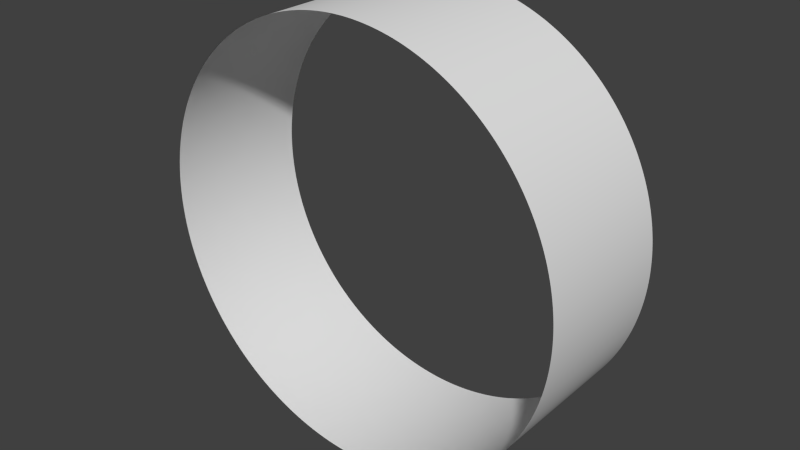 # Source: BlockStraight.7d2l.blend  (saved by Blender 2.76.0; exported with 4.5.12 LTS)
import bpy
from mathutils import Matrix  # noqa: F401  (used for matrix-valued properties, if any)

bpy.ops.wm.read_factory_settings(use_empty=True)
scene = bpy.context.scene
scene.name = 'Scene'

# ---- collections
col_collection_1 = bpy.data.collections.new('Collection 1'); scene.collection.children.link(col_collection_1)

# ---- world
world_world = bpy.data.worlds.new('World'); scene.world = world_world
world_world.color = (0.05088, 0.05088, 0.05088)
world_world.use_sun_shadow = False
world_world.sun_shadow_jitter_overblur = 0.0
world_world.cycles.sampling_method = 'MANUAL'
world_world.cycles.sample_map_resolution = 256

# ---- meshes
me_cylinder = bpy.data.meshes.new('Cylinder')
me_cylinder.from_pydata([(0.0, 7.0, -2.5), (0.0, 7.0, 2.5), (0.1718, 6.998, -2.5), (0.1718, 6.998, 2.5), (0.3435, 6.992, -2.5), (0.3435, 6.992, 2.5), (0.515, 6.981, -2.5), (0.515, 6.981, 2.5), (0.6861, 6.966, -2.5), (0.6861, 6.966, 2.5), (0.8569, 6.947, -2.5), (0.8569, 6.947, 2.5), (1.027, 6.924, -2.5), (1.027, 6.924, 2.5), (1.197, 6.897, -2.5), (1.197, 6.897, 2.5), (1.366, 6.865, -2.5), (1.366, 6.865, 2.5), (1.534, 6.83, -2.5), (1.534, 6.83, 2.5), (1.701, 6.79, -2.5), (1.701, 6.79, 2.5), (1.867, 6.746, -2.5), (1.867, 6.746, 2.5), (2.032, 6.699, -2.5), (2.032, 6.699, 2.5), (2.196, 6.647, -2.5), (2.196, 6.647, 2.5), (2.358, 6.591, -2.5), (2.358, 6.591, 2.5), (2.519, 6.531, -2.5), (2.519, 6.531, 2.5), (2.679, 6.467, -2.5), (2.679, 6.467, 2.5), (2.837, 6.399, -2.5), (2.837, 6.399, 2.5), (2.993, 6.328, -2.5), (2.993, 6.328, 2.5), (3.147, 6.253, -2.5), (3.147, 6.253, 2.5), (3.3, 6.173, -2.5), (3.3, 6.173, 2.5), (3.45, 6.091, -2.5), (3.45, 6.091, 2.5), (3.599, 6.004, -2.5), (3.599, 6.004, 2.5), (3.745, 5.914, -2.5), (3.745, 5.914, 2.5), (3.889, 5.82, -2.5), (3.889, 5.82, 2.5), (4.031, 5.723, -2.5), (4.031, 5.723, 2.5), (4.17, 5.622, -2.5), (4.17, 5.622, 2.5), (4.307, 5.518, -2.5), (4.307, 5.518, 2.5), (4.441, 5.411, -2.5), (4.441, 5.411, 2.5), (4.572, 5.3, -2.5), (4.572, 5.3, 2.5), (4.701, 5.187, -2.5), (4.701, 5.187, 2.5), (4.827, 5.07, -2.5), (4.827, 5.07, 2.5), (4.95, 4.95, -2.5), (4.95, 4.95, 2.5), (5.07, 4.827, -2.5), (5.07, 4.827, 2.5), (5.187, 4.701, -2.5), (5.187, 4.701, 2.5), (5.3, 4.572, -2.5), (5.3, 4.572, 2.5), (5.411, 4.441, -2.5), (5.411, 4.441, 2.5), (5.518, 4.307, -2.5), (5.518, 4.307, 2.5), (5.622, 4.17, -2.5), (5.622, 4.17, 2.5), (5.723, 4.031, -2.5), (5.723, 4.031, 2.5), (5.82, 3.889, -2.5), (5.82, 3.889, 2.5), (5.914, 3.745, -2.5), (5.914, 3.745, 2.5), (6.004, 3.599, -2.5), (6.004, 3.599, 2.5), (6.091, 3.45, -2.5), (6.091, 3.45, 2.5), (6.173, 3.3, -2.5), (6.173, 3.3, 2.5), (6.253, 3.147, -2.5), (6.253, 3.147, 2.5), (6.328, 2.993, -2.5), (6.328, 2.993, 2.5), (6.399, 2.837, -2.5), (6.399, 2.837, 2.5), (6.467, 2.679, -2.5), (6.467, 2.679, 2.5), (6.531, 2.519, -2.5), (6.531, 2.519, 2.5), (6.591, 2.358, -2.5), (6.591, 2.358, 2.5), (6.647, 2.196, -2.5), (6.647, 2.196, 2.5), (6.699, 2.032, -2.5), (6.699, 2.032, 2.5), (6.746, 1.867, -2.5), (6.746, 1.867, 2.5), (6.79, 1.701, -2.5), (6.79, 1.701, 2.5), (6.83, 1.534, -2.5), (6.83, 1.534, 2.5), (6.865, 1.366, -2.5), (6.865, 1.366, 2.5), (6.897, 1.197, -2.5), (6.897, 1.197, 2.5), (6.924, 1.027, -2.5), (6.924, 1.027, 2.5), (6.947, 0.8569, -2.5), (6.947, 0.8569, 2.5), (6.966, 0.6861, -2.5), (6.966, 0.6861, 2.5), (6.981, 0.515, -2.5), (6.981, 0.515, 2.5), (6.992, 0.3435, -2.5), (6.992, 0.3435, 2.5), (6.998, 0.1718, -2.5), (6.998, 0.1718, 2.5), (7.0, 6.37e-06, -2.5), (7.0, 6.37e-06, 2.5), (6.998, -0.1718, -2.5), (6.998, -0.1718, 2.5), (6.992, -0.3435, -2.5), (6.992, -0.3435, 2.5), (6.981, -0.5149, -2.5), (6.981, -0.5149, 2.5), (6.966, -0.6861, -2.5), (6.966, -0.6861, 2.5), (6.947, -0.8569, -2.5), (6.947, -0.8569, 2.5), (6.924, -1.027, -2.5), (6.924, -1.027, 2.5), (6.897, -1.197, -2.5), (6.897, -1.197, 2.5), (6.865, -1.366, -2.5), (6.865, -1.366, 2.5), (6.83, -1.534, -2.5), (6.83, -1.534, 2.5), (6.79, -1.701, -2.5), (6.79, -1.701, 2.5), (6.746, -1.867, -2.5), (6.746, -1.867, 2.5), (6.699, -2.032, -2.5), (6.699, -2.032, 2.5), (6.647, -2.196, -2.5), (6.647, -2.196, 2.5), (6.591, -2.358, -2.5), (6.591, -2.358, 2.5), (6.531, -2.519, -2.5), (6.531, -2.519, 2.5), (6.467, -2.679, -2.5), (6.467, -2.679, 2.5), (6.399, -2.837, -2.5), (6.399, -2.837, 2.5), (6.328, -2.993, -2.5), (6.328, -2.993, 2.5), (6.253, -3.147, -2.5), (6.253, -3.147, 2.5), (6.173, -3.3, -2.5), (6.173, -3.3, 2.5), (6.091, -3.45, -2.5), (6.091, -3.45, 2.5), (6.004, -3.599, -2.5), (6.004, -3.599, 2.5), (5.914, -3.745, -2.5), (5.914, -3.745, 2.5), (5.82, -3.889, -2.5), (5.82, -3.889, 2.5), (5.723, -4.031, -2.5), (5.723, -4.031, 2.5), (5.622, -4.17, -2.5), (5.622, -4.17, 2.5), (5.518, -4.307, -2.5), (5.518, -4.307, 2.5), (5.411, -4.441, -2.5), (5.411, -4.441, 2.5), (5.3, -4.572, -2.5), (5.3, -4.572, 2.5), (5.187, -4.701, -2.5), (5.187, -4.701, 2.5), (5.07, -4.827, -2.5), (5.07, -4.827, 2.5), (4.95, -4.95, -2.5), (4.95, -4.95, 2.5), (4.827, -5.07, -2.5), (4.827, -5.07, 2.5), (4.701, -5.187, -2.5), (4.701, -5.187, 2.5), (4.572, -5.3, -2.5), (4.572, -5.3, 2.5), (4.441, -5.411, -2.5), (4.441, -5.411, 2.5), (4.307, -5.518, -2.5), (4.307, -5.518, 2.5), (4.17, -5.622, -2.5), (4.17, -5.622, 2.5), (4.031, -5.723, -2.5), (4.031, -5.723, 2.5), (3.889, -5.82, -2.5), (3.889, -5.82, 2.5), (3.745, -5.914, -2.5), (3.745, -5.914, 2.5), (3.599, -6.004, -2.5), (3.599, -6.004, 2.5), (3.45, -6.091, -2.5), (3.45, -6.091, 2.5), (3.3, -6.173, -2.5), (3.3, -6.173, 2.5), (3.147, -6.253, -2.5), (3.147, -6.253, 2.5), (2.993, -6.328, -2.5), (2.993, -6.328, 2.5), (2.837, -6.399, -2.5), (2.837, -6.399, 2.5), (2.679, -6.467, -2.5), (2.679, -6.467, 2.5), (2.519, -6.531, -2.5), (2.519, -6.531, 2.5), (2.358, -6.591, -2.5), (2.358, -6.591, 2.5), (2.196, -6.647, -2.5), (2.196, -6.647, 2.5), (2.032, -6.699, -2.5), (2.032, -6.699, 2.5), (1.867, -6.746, -2.5), (1.867, -6.746, 2.5), (1.701, -6.79, -2.5), (1.701, -6.79, 2.5), (1.534, -6.83, -2.5), (1.534, -6.83, 2.5), (1.366, -6.865, -2.5), (1.366, -6.865, 2.5), (1.197, -6.897, -2.5), (1.197, -6.897, 2.5), (1.027, -6.924, -2.5), (1.027, -6.924, 2.5), (0.8569, -6.947, -2.5), (0.8569, -6.947, 2.5), (0.6861, -6.966, -2.5), (0.6861, -6.966, 2.5), (0.5149, -6.981, -2.5), (0.5149, -6.981, 2.5), (0.3435, -6.992, -2.5), (0.3435, -6.992, 2.5), (0.1718, -6.998, -2.5), (0.1718, -6.998, 2.5), (-1.063e-05, -7.0, -2.5), (-1.063e-05, -7.0, 2.5), (-0.1718, -6.998, -2.5), (-0.1718, -6.998, 2.5), (-0.3435, -6.992, -2.5), (-0.3435, -6.992, 2.5), (-0.515, -6.981, -2.5), (-0.515, -6.981, 2.5), (-0.6861, -6.966, -2.5), (-0.6861, -6.966, 2.5), (-0.8569, -6.947, -2.5), (-0.8569, -6.947, 2.5), (-1.027, -6.924, -2.5), (-1.027, -6.924, 2.5), (-1.197, -6.897, -2.5), (-1.197, -6.897, 2.5), (-1.366, -6.865, -2.5), (-1.366, -6.865, 2.5), (-1.534, -6.83, -2.5), (-1.534, -6.83, 2.5), (-1.701, -6.79, -2.5), (-1.701, -6.79, 2.5), (-1.867, -6.746, -2.5), (-1.867, -6.746, 2.5), (-2.032, -6.699, -2.5), (-2.032, -6.699, 2.5), (-2.196, -6.647, -2.5), (-2.196, -6.647, 2.5), (-2.358, -6.591, -2.5), (-2.358, -6.591, 2.5), (-2.519, -6.531, -2.5), (-2.519, -6.531, 2.5), (-2.679, -6.467, -2.5), (-2.679, -6.467, 2.5), (-2.837, -6.399, -2.5), (-2.837, -6.399, 2.5), (-2.993, -6.328, -2.5), (-2.993, -6.328, 2.5), (-3.147, -6.253, -2.5), (-3.147, -6.253, 2.5), (-3.3, -6.173, -2.5), (-3.3, -6.173, 2.5), (-3.45, -6.091, -2.5), (-3.45, -6.091, 2.5), (-3.599, -6.004, -2.5), (-3.599, -6.004, 2.5), (-3.745, -5.914, -2.5), (-3.745, -5.914, 2.5), (-3.889, -5.82, -2.5), (-3.889, -5.82, 2.5), (-4.031, -5.723, -2.5), (-4.031, -5.723, 2.5), (-4.17, -5.622, -2.5), (-4.17, -5.622, 2.5), (-4.307, -5.518, -2.5), (-4.307, -5.518, 2.5), (-4.441, -5.411, -2.5), (-4.441, -5.411, 2.5), (-4.572, -5.3, -2.5), (-4.572, -5.3, 2.5), (-4.701, -5.187, -2.5), (-4.701, -5.187, 2.5), (-4.827, -5.07, -2.5), (-4.827, -5.07, 2.5), (-4.95, -4.95, -2.5), (-4.95, -4.95, 2.5), (-5.07, -4.827, -2.5), (-5.07, -4.827, 2.5), (-5.187, -4.701, -2.5), (-5.187, -4.701, 2.5), (-5.3, -4.572, -2.5), (-5.3, -4.572, 2.5), (-5.411, -4.441, -2.5), (-5.411, -4.441, 2.5), (-5.518, -4.307, -2.5), (-5.518, -4.307, 2.5), (-5.622, -4.17, -2.5), (-5.622, -4.17, 2.5), (-5.723, -4.031, -2.5), (-5.723, -4.031, 2.5), (-5.82, -3.889, -2.5), (-5.82, -3.889, 2.5), (-5.914, -3.745, -2.5), (-5.914, -3.745, 2.5), (-6.004, -3.599, -2.5), (-6.004, -3.599, 2.5), (-6.091, -3.45, -2.5), (-6.091, -3.45, 2.5), (-6.173, -3.3, -2.5), (-6.173, -3.3, 2.5), (-6.253, -3.147, -2.5), (-6.253, -3.147, 2.5), (-6.328, -2.993, -2.5), (-6.328, -2.993, 2.5), (-6.399, -2.837, -2.5), (-6.399, -2.837, 2.5), (-6.467, -2.679, -2.5), (-6.467, -2.679, 2.5), (-6.531, -2.519, -2.5), (-6.531, -2.519, 2.5), (-6.591, -2.358, -2.5), (-6.591, -2.358, 2.5), (-6.647, -2.196, -2.5), (-6.647, -2.196, 2.5), (-6.699, -2.032, -2.5), (-6.699, -2.032, 2.5), (-6.746, -1.867, -2.5), (-6.746, -1.867, 2.5), (-6.79, -1.701, -2.5), (-6.79, -1.701, 2.5), (-6.83, -1.534, -2.5), (-6.83, -1.534, 2.5), (-6.866, -1.366, -2.5), (-6.866, -1.366, 2.5), (-6.897, -1.197, -2.5), (-6.897, -1.197, 2.5), (-6.924, -1.027, -2.5), (-6.924, -1.027, 2.5), (-6.947, -0.8568, -2.5), (-6.947, -0.8568, 2.5), (-6.966, -0.6861, -2.5), (-6.966, -0.6861, 2.5), (-6.981, -0.5149, -2.5), (-6.981, -0.5149, 2.5), (-6.992, -0.3434, -2.5), (-6.992, -0.3434, 2.5), (-6.998, -0.1717, -2.5), (-6.998, -0.1717, 2.5), (-7.0, 4.014e-05, -2.5), (-7.0, 4.014e-05, 2.5), (-6.998, 0.1718, -2.5), (-6.998, 0.1718, 2.5), (-6.992, 0.3435, -2.5), (-6.992, 0.3435, 2.5), (-6.981, 0.515, -2.5), (-6.981, 0.515, 2.5), (-6.966, 0.6862, -2.5), (-6.966, 0.6862, 2.5), (-6.947, 0.8569, -2.5), (-6.947, 0.8569, 2.5), (-6.924, 1.027, -2.5), (-6.924, 1.027, 2.5), (-6.897, 1.197, -2.5), (-6.897, 1.197, 2.5), (-6.865, 1.366, -2.5), (-6.865, 1.366, 2.5), (-6.83, 1.534, -2.5), (-6.83, 1.534, 2.5), (-6.79, 1.701, -2.5), (-6.79, 1.701, 2.5), (-6.746, 1.867, -2.5), (-6.746, 1.867, 2.5), (-6.699, 2.032, -2.5), (-6.699, 2.032, 2.5), (-6.647, 2.196, -2.5), (-6.647, 2.196, 2.5), (-6.591, 2.358, -2.5), (-6.591, 2.358, 2.5), (-6.531, 2.519, -2.5), (-6.531, 2.519, 2.5), (-6.467, 2.679, -2.5), (-6.467, 2.679, 2.5), (-6.399, 2.837, -2.5), (-6.399, 2.837, 2.5), (-6.328, 2.993, -2.5), (-6.328, 2.993, 2.5), (-6.253, 3.147, -2.5), (-6.253, 3.147, 2.5), (-6.173, 3.3, -2.5), (-6.173, 3.3, 2.5), (-6.091, 3.45, -2.5), (-6.091, 3.45, 2.5), (-6.004, 3.599, -2.5), (-6.004, 3.599, 2.5), (-5.914, 3.745, -2.5), (-5.914, 3.745, 2.5), (-5.82, 3.889, -2.5), (-5.82, 3.889, 2.5), (-5.723, 4.031, -2.5), (-5.723, 4.031, 2.5), (-5.622, 4.17, -2.5), (-5.622, 4.17, 2.5), (-5.518, 4.307, -2.5), (-5.518, 4.307, 2.5), (-5.411, 4.441, -2.5), (-5.411, 4.441, 2.5), (-5.3, 4.572, -2.5), (-5.3, 4.572, 2.5), (-5.187, 4.701, -2.5), (-5.187, 4.701, 2.5), (-5.07, 4.827, -2.5), (-5.07, 4.827, 2.5), (-4.95, 4.95, -2.5), (-4.95, 4.95, 2.5), (-4.827, 5.07, -2.5), (-4.827, 5.07, 2.5), (-4.701, 5.187, -2.5), (-4.701, 5.187, 2.5), (-4.572, 5.3, -2.5), (-4.572, 5.3, 2.5), (-4.441, 5.411, -2.5), (-4.441, 5.411, 2.5), (-4.307, 5.518, -2.5), (-4.307, 5.518, 2.5), (-4.17, 5.622, -2.5), (-4.17, 5.622, 2.5), (-4.031, 5.723, -2.5), (-4.031, 5.723, 2.5), (-3.889, 5.82, -2.5), (-3.889, 5.82, 2.5), (-3.745, 5.914, -2.5), (-3.745, 5.914, 2.5), (-3.599, 6.004, -2.5), (-3.599, 6.004, 2.5), (-3.45, 6.091, -2.5), (-3.45, 6.091, 2.5), (-3.3, 6.173, -2.5), (-3.3, 6.173, 2.5), (-3.147, 6.253, -2.5), (-3.147, 6.253, 2.5), (-2.993, 6.328, -2.5), (-2.993, 6.328, 2.5), (-2.837, 6.399, -2.5), (-2.837, 6.399, 2.5), (-2.679, 6.467, -2.5), (-2.679, 6.467, 2.5), (-2.519, 6.531, -2.5), (-2.519, 6.531, 2.5), (-2.358, 6.591, -2.5), (-2.358, 6.591, 2.5), (-2.196, 6.647, -2.5), (-2.196, 6.647, 2.5), (-2.032, 6.699, -2.5), (-2.032, 6.699, 2.5), (-1.867, 6.746, -2.5), (-1.867, 6.746, 2.5), (-1.701, 6.79, -2.5), (-1.701, 6.79, 2.5), (-1.534, 6.83, -2.5), (-1.534, 6.83, 2.5), (-1.366, 6.866, -2.5), (-1.366, 6.866, 2.5), (-1.197, 6.897, -2.5), (-1.197, 6.897, 2.5), (-1.027, 6.924, -2.5), (-1.027, 6.924, 2.5), (-0.8568, 6.947, -2.5), (-0.8568, 6.947, 2.5), (-0.6861, 6.966, -2.5), (-0.6861, 6.966, 2.5), (-0.5149, 6.981, -2.5), (-0.5149, 6.981, 2.5), (-0.3434, 6.992, -2.5), (-0.3434, 6.992, 2.5), (-0.1717, 6.998, -2.5), (-0.1717, 6.998, 2.5)], [], [(0, 2, 3, 1), (2, 4, 5, 3), (4, 6, 7, 5), (6, 8, 9, 7), (8, 10, 11, 9), (10, 12, 13, 11), (12, 14, 15, 13), (14, 16, 17, 15), (16, 18, 19, 17), (18, 20, 21, 19), (20, 22, 23, 21), (22, 24, 25, 23), (24, 26, 27, 25), (26, 28, 29, 27), (28, 30, 31, 29), (30, 32, 33, 31), (32, 34, 35, 33), (34, 36, 37, 35), (36, 38, 39, 37), (38, 40, 41, 39), (40, 42, 43, 41), (42, 44, 45, 43), (44, 46, 47, 45), (46, 48, 49, 47), (48, 50, 51, 49), (50, 52, 53, 51), (52, 54, 55, 53), (54, 56, 57, 55), (56, 58, 59, 57), (58, 60, 61, 59), (60, 62, 63, 61), (62, 64, 65, 63), (64, 66, 67, 65), (66, 68, 69, 67), (68, 70, 71, 69), (70, 72, 73, 71), (72, 74, 75, 73), (74, 76, 77, 75), (76, 78, 79, 77), (78, 80, 81, 79), (80, 82, 83, 81), (82, 84, 85, 83), (84, 86, 87, 85), (86, 88, 89, 87), (88, 90, 91, 89), (90, 92, 93, 91), (92, 94, 95, 93), (94, 96, 97, 95), (96, 98, 99, 97), (98, 100, 101, 99), (100, 102, 103, 101), (102, 104, 105, 103), (104, 106, 107, 105), (106, 108, 109, 107), (108, 110, 111, 109), (110, 112, 113, 111), (112, 114, 115, 113), (114, 116, 117, 115), (116, 118, 119, 117), (118, 120, 121, 119), (120, 122, 123, 121), (122, 124, 125, 123), (124, 126, 127, 125), (126, 128, 129, 127), (128, 130, 131, 129), (130, 132, 133, 131), (132, 134, 135, 133), (134, 136, 137, 135), (136, 138, 139, 137), (138, 140, 141, 139), (140, 142, 143, 141), (142, 144, 145, 143), (144, 146, 147, 145), (146, 148, 149, 147), (148, 150, 151, 149), (150, 152, 153, 151), (152, 154, 155, 153), (154, 156, 157, 155), (156, 158, 159, 157), (158, 160, 161, 159), (160, 162, 163, 161), (162, 164, 165, 163), (164, 166, 167, 165), (166, 168, 169, 167), (168, 170, 171, 169), (170, 172, 173, 171), (172, 174, 175, 173), (174, 176, 177, 175), (176, 178, 179, 177), (178, 180, 181, 179), (180, 182, 183, 181), (182, 184, 185, 183), (184, 186, 187, 185), (186, 188, 189, 187), (188, 190, 191, 189), (190, 192, 193, 191), (192, 194, 195, 193), (194, 196, 197, 195), (196, 198, 199, 197), (198, 200, 201, 199), (200, 202, 203, 201), (202, 204, 205, 203), (204, 206, 207, 205), (206, 208, 209, 207), (208, 210, 211, 209), (210, 212, 213, 211), (212, 214, 215, 213), (214, 216, 217, 215), (216, 218, 219, 217), (218, 220, 221, 219), (220, 222, 223, 221), (222, 224, 225, 223), (224, 226, 227, 225), (226, 228, 229, 227), (228, 230, 231, 229), (230, 232, 233, 231), (232, 234, 235, 233), (234, 236, 237, 235), (236, 238, 239, 237), (238, 240, 241, 239), (240, 242, 243, 241), (242, 244, 245, 243), (244, 246, 247, 245), (246, 248, 249, 247), (248, 250, 251, 249), (250, 252, 253, 251), (252, 254, 255, 253), (254, 256, 257, 255), (256, 258, 259, 257), (258, 260, 261, 259), (260, 262, 263, 261), (262, 264, 265, 263), (264, 266, 267, 265), (266, 268, 269, 267), (268, 270, 271, 269), (270, 272, 273, 271), (272, 274, 275, 273), (274, 276, 277, 275), (276, 278, 279, 277), (278, 280, 281, 279), (280, 282, 283, 281), (282, 284, 285, 283), (284, 286, 287, 285), (286, 288, 289, 287), (288, 290, 291, 289), (290, 292, 293, 291), (292, 294, 295, 293), (294, 296, 297, 295), (296, 298, 299, 297), (298, 300, 301, 299), (300, 302, 303, 301), (302, 304, 305, 303), (304, 306, 307, 305), (306, 308, 309, 307), (308, 310, 311, 309), (310, 312, 313, 311), (312, 314, 315, 313), (314, 316, 317, 315), (316, 318, 319, 317), (318, 320, 321, 319), (320, 322, 323, 321), (322, 324, 325, 323), (324, 326, 327, 325), (326, 328, 329, 327), (328, 330, 331, 329), (330, 332, 333, 331), (332, 334, 335, 333), (334, 336, 337, 335), (336, 338, 339, 337), (338, 340, 341, 339), (340, 342, 343, 341), (342, 344, 345, 343), (344, 346, 347, 345), (346, 348, 349, 347), (348, 350, 351, 349), (350, 352, 353, 351), (352, 354, 355, 353), (354, 356, 357, 355), (356, 358, 359, 357), (358, 360, 361, 359), (360, 362, 363, 361), (362, 364, 365, 363), (364, 366, 367, 365), (366, 368, 369, 367), (368, 370, 371, 369), (370, 372, 373, 371), (372, 374, 375, 373), (374, 376, 377, 375), (376, 378, 379, 377), (378, 380, 381, 379), (380, 382, 383, 381), (382, 384, 385, 383), (384, 386, 387, 385), (386, 388, 389, 387), (388, 390, 391, 389), (390, 392, 393, 391), (392, 394, 395, 393), (394, 396, 397, 395), (396, 398, 399, 397), (398, 400, 401, 399), (400, 402, 403, 401), (402, 404, 405, 403), (404, 406, 407, 405), (406, 408, 409, 407), (408, 410, 411, 409), (410, 412, 413, 411), (412, 414, 415, 413), (414, 416, 417, 415), (416, 418, 419, 417), (418, 420, 421, 419), (420, 422, 423, 421), (422, 424, 425, 423), (424, 426, 427, 425), (426, 428, 429, 427), (428, 430, 431, 429), (430, 432, 433, 431), (432, 434, 435, 433), (434, 436, 437, 435), (436, 438, 439, 437), (438, 440, 441, 439), (440, 442, 443, 441), (442, 444, 445, 443), (444, 446, 447, 445), (446, 448, 449, 447), (448, 450, 451, 449), (450, 452, 453, 451), (452, 454, 455, 453), (454, 456, 457, 455), (456, 458, 459, 457), (458, 460, 461, 459), (460, 462, 463, 461), (462, 464, 465, 463), (464, 466, 467, 465), (466, 468, 469, 467), (468, 470, 471, 469), (470, 472, 473, 471), (472, 474, 475, 473), (474, 476, 477, 475), (476, 478, 479, 477), (478, 480, 481, 479), (480, 482, 483, 481), (482, 484, 485, 483), (484, 486, 487, 485), (486, 488, 489, 487), (488, 490, 491, 489), (490, 492, 493, 491), (492, 494, 495, 493), (494, 496, 497, 495), (496, 498, 499, 497), (498, 500, 501, 499), (500, 502, 503, 501), (502, 504, 505, 503), (504, 506, 507, 505), (506, 508, 509, 507), (508, 510, 511, 509), (510, 0, 1, 511)])
me_cylinder.polygons.foreach_set('use_smooth', [True] * 256)
_uv = me_cylinder.uv_layers.new(name='UVMap')
_uv.uv.foreach_set('vector', [3.179e-08, 0.04623, 1.589e-08, 0.03921, 0.3333, 0.03921, 0.3333, 0.04623, 1.589e-08, 0.03921, 0.0, 0.03233, 0.3333, 0.03233, 0.3333, 0.03921, 0.0, 0.03233, 3.179e-08, 0.02558, 0.3333, 0.02558, 0.3333, 0.03233, 3.179e-08, 0.02558, 0.0, 0.01897, 0.3333, 0.01897, 0.3333, 0.02558, 0.0, 0.01897, 1.589e-08, 0.0125, 0.3333, 0.0125, 0.3333, 0.01897, 1.589e-08, 0.0125, 3.179e-08, 0.006174, 0.3333, 0.006174, 0.3333, 0.0125, 3.179e-08, 0.006174, 1.589e-08, 4.847e-08, 0.3333, 0.0, 0.3333, 0.006174, 1.0, 0.0, 1.0, 0.006324, 0.6667, 0.006324, 0.6667, 0.0, 1.0, 0.006324, 1.0, 0.01279, 0.6667, 0.01279, 0.6667, 0.006324, 1.0, 0.01279, 1.0, 0.0194, 0.6667, 0.0194, 0.6667, 0.01279, 1.0, 0.0194, 1.0, 0.02615, 0.6667, 0.02615, 0.6667, 0.0194, 1.0, 0.02615, 1.0, 0.03304, 0.6667, 0.03304, 0.6667, 0.02615, 1.0, 0.03304, 1.0, 0.04005, 0.6667, 0.04005, 0.6667, 0.03304, 1.0, 0.04005, 1.0, 0.04719, 0.6667, 0.04719, 0.6667, 0.04005, 1.0, 0.04719, 1.0, 0.05445, 0.6667, 0.05445, 0.6667, 0.04719, 1.0, 0.05445, 1.0, 0.06183, 0.6667, 0.06183, 0.6667, 0.05445, 1.0, 0.06183, 1.0, 0.06932, 0.6667, 0.06932, 0.6667, 0.06183, 1.0, 0.06932, 1.0, 0.07691, 0.6667, 0.07691, 0.6667, 0.06932, 1.0, 0.07691, 1.0, 0.08461, 0.6667, 0.08461, 0.6667, 0.07691, 1.0, 0.08461, 1.0, 0.09241, 0.6667, 0.09241, 0.6667, 0.08461, 1.0, 0.09241, 1.0, 0.1003, 0.6667, 0.1003, 0.6667, 0.09241, 1.0, 0.1003, 1.0, 0.1083, 0.6667, 0.1083, 0.6667, 0.1003, 1.0, 0.1083, 1.0, 0.1164, 0.6667, 0.1164, 0.6667, 0.1083, 1.0, 0.1164, 1.0, 0.1245, 0.6667, 0.1245, 0.6667, 0.1164, 1.0, 0.1245, 1.0, 0.1327, 0.6667, 0.1327, 0.6667, 0.1245, 1.0, 0.1327, 1.0, 0.141, 0.6667, 0.141, 0.6667, 0.1327, 1.0, 0.141, 1.0, 0.1494, 0.6667, 0.1494, 0.6667, 0.141, 1.0, 0.1494, 1.0, 0.1578, 0.6667, 0.1578, 0.6667, 0.1494, 1.0, 0.1578, 1.0, 0.1663, 0.6667, 0.1663, 0.6667, 0.1578, 1.0, 0.1663, 1.0, 0.1748, 0.6667, 0.1748, 0.6667, 0.1663, 1.0, 0.1748, 1.0, 0.1833, 0.6667, 0.1833, 0.6667, 0.1748, 1.0, 0.1833, 1.0, 0.1919, 0.6667, 0.1919, 0.6667, 0.1833, 1.0, 0.1919, 1.0, 0.2006, 0.6667, 0.2006, 0.6667, 0.1919, 1.0, 0.2006, 1.0, 0.2092, 0.6667, 0.2092, 0.6667, 0.2006, 1.0, 0.2092, 1.0, 0.2179, 0.6667, 0.2179, 0.6667, 0.2092, 1.0, 0.2179, 1.0, 0.2266, 0.6667, 0.2266, 0.6667, 0.2179, 1.0, 0.2266, 1.0, 0.2354, 0.6667, 0.2354, 0.6667, 0.2266, 1.0, 0.2354, 1.0, 0.2441, 0.6667, 0.2441, 0.6667, 0.2354, 1.0, 0.2441, 1.0, 0.2528, 0.6667, 0.2528, 0.6667, 0.2441, 1.0, 0.2528, 1.0, 0.2616, 0.6667, 0.2616, 0.6667, 0.2528, 1.0, 0.2616, 1.0, 0.2703, 0.6667, 0.2703, 0.6667, 0.2616, 1.0, 0.2703, 1.0, 0.279, 0.6667, 0.279, 0.6667, 0.2703, 1.0, 0.279, 1.0, 0.2877, 0.6667, 0.2877, 0.6667, 0.279, 1.0, 0.2877, 1.0, 0.2963, 0.6667, 0.2963, 0.6667, 0.2877, 1.0, 0.2963, 1.0, 0.305, 0.6667, 0.305, 0.6667, 0.2963, 1.0, 0.305, 1.0, 0.3136, 0.6667, 0.3136, 0.6667, 0.305, 1.0, 0.3136, 1.0, 0.3221, 0.6667, 0.3221, 0.6667, 0.3136, 1.0, 0.3221, 1.0, 0.3307, 0.6667, 0.3307, 0.6667, 0.3221, 1.0, 0.3307, 1.0, 0.3391, 0.6667, 0.3391, 0.6667, 0.3307, 1.0, 0.3391, 1.0, 0.3475, 0.6667, 0.3475, 0.6667, 0.3391, 1.0, 0.3475, 1.0, 0.3559, 0.6667, 0.3559, 0.6667, 0.3475, 1.0, 0.3559, 1.0, 0.3642, 0.6667, 0.3642, 0.6667, 0.3559, 1.0, 0.3642, 1.0, 0.3724, 0.6667, 0.3724, 0.6667, 0.3642, 1.0, 0.3724, 1.0, 0.3806, 0.6667, 0.3806, 0.6667, 0.3724, 1.0, 0.3806, 1.0, 0.3886, 0.6667, 0.3886, 0.6667, 0.3806, 1.0, 0.3886, 1.0, 0.3966, 0.6667, 0.3966, 0.6667, 0.3886, 1.0, 0.3966, 1.0, 0.4045, 0.6667, 0.4045, 0.6667, 0.3966, 1.0, 0.4045, 1.0, 0.4123, 0.6667, 0.4123, 0.6667, 0.4045, 1.0, 0.4123, 1.0, 0.42, 0.6667, 0.42, 0.6667, 0.4123, 1.0, 0.42, 1.0, 0.4276, 0.6667, 0.4276, 0.6667, 0.42, 1.0, 0.4276, 1.0, 0.4351, 0.6667, 0.4351, 0.6667, 0.4276, 1.0, 0.4351, 1.0, 0.4425, 0.6667, 0.4425, 0.6667, 0.4351, 1.0, 0.4425, 1.0, 0.4497, 0.6667, 0.4497, 0.6667, 0.4425, 1.0, 0.4497, 1.0, 0.4569, 0.6667, 0.4569, 0.6667, 0.4497, 1.0, 0.4569, 1.0, 0.4639, 0.6667, 0.4639, 0.6667, 0.4569, 1.0, 0.4639, 1.0, 0.4708, 0.6667, 0.4708, 0.6667, 0.4639, 1.0, 0.4708, 1.0, 0.4775, 0.6667, 0.4775, 0.6667, 0.4708, 1.0, 0.4775, 1.0, 0.4841, 0.6667, 0.4841, 0.6667, 0.4775, 1.0, 0.4841, 1.0, 0.4906, 0.6667, 0.4906, 0.6667, 0.4841, 1.0, 0.4906, 1.0, 0.4969, 0.6667, 0.4969, 0.6667, 0.4906, 1.0, 0.4969, 1.0, 0.5031, 0.6667, 0.5031, 0.6667, 0.4969, 0.6667, 0.0, 0.6667, 0.006324, 0.3333, 0.006324, 0.3333, 4.847e-08, 0.6667, 0.006324, 0.6667, 0.01279, 0.3333, 0.01279, 0.3333, 0.006324, 0.6667, 0.01279, 0.6667, 0.0194, 0.3333, 0.0194, 0.3333, 0.01279, 0.6667, 0.0194, 0.6667, 0.02615, 0.3333, 0.02615, 0.3333, 0.0194, 0.6667, 0.02615, 0.6667, 0.03304, 0.3333, 0.03304, 0.3333, 0.02615, 0.6667, 0.03304, 0.6667, 0.04005, 0.3333, 0.04005, 0.3333, 0.03304, 0.6667, 0.04005, 0.6667, 0.04719, 0.3333, 0.04719, 0.3333, 0.04005, 0.6667, 0.04719, 0.6667, 0.05445, 0.3333, 0.05445, 0.3333, 0.04719, 0.6667, 0.05445, 0.6667, 0.06183, 0.3333, 0.06183, 0.3333, 0.05445, 0.6667, 0.06183, 0.6667, 0.06932, 0.3333, 0.06932, 0.3333, 0.06183, 0.6667, 0.06932, 0.6667, 0.07691, 0.3333, 0.07691, 0.3333, 0.06932, 0.6667, 0.07691, 0.6667, 0.08461, 0.3333, 0.08461, 0.3333, 0.07691, 0.6667, 0.08461, 0.6667, 0.09241, 0.3333, 0.09241, 0.3333, 0.08461, 0.6667, 0.09241, 0.6667, 0.1003, 0.3333, 0.1003, 0.3333, 0.09241, 0.6667, 0.1003, 0.6667, 0.1083, 0.3333, 0.1083, 0.3333, 0.1003, 0.6667, 0.1083, 0.6667, 0.1164, 0.3333, 0.1164, 0.3333, 0.1083, 0.6667, 0.1164, 0.6667, 0.1245, 0.3333, 0.1245, 0.3333, 0.1164, 0.6667, 0.1245, 0.6667, 0.1327, 0.3333, 0.1327, 0.3333, 0.1245, 0.6667, 0.1327, 0.6667, 0.141, 0.3333, 0.141, 0.3333, 0.1327, 0.6667, 0.141, 0.6667, 0.1494, 0.3333, 0.1494, 0.3333, 0.141, 0.6667, 0.1494, 0.6667, 0.1578, 0.3333, 0.1578, 0.3333, 0.1494, 0.6667, 0.1578, 0.6667, 0.1663, 0.3333, 0.1663, 0.3333, 0.1578, 0.6667, 0.1663, 0.6667, 0.1748, 0.3333, 0.1748, 0.3333, 0.1663, 0.6667, 0.1748, 0.6667, 0.1833, 0.3333, 0.1833, 0.3333, 0.1748, 0.6667, 0.1833, 0.6667, 0.1919, 0.3333, 0.1919, 0.3333, 0.1833, 0.6667, 0.1919, 0.6667, 0.2006, 0.3333, 0.2006, 0.3333, 0.1919, 0.6667, 0.2006, 0.6667, 0.2092, 0.3333, 0.2092, 0.3333, 0.2006, 0.6667, 0.2092, 0.6667, 0.2179, 0.3333, 0.2179, 0.3333, 0.2092, 0.6667, 0.2179, 0.6667, 0.2266, 0.3333, 0.2266, 0.3333, 0.2179, 0.6667, 0.2266, 0.6667, 0.2354, 0.3333, 0.2354, 0.3333, 0.2266, 0.6667, 0.2354, 0.6667, 0.2441, 0.3333, 0.2441, 0.3333, 0.2354, 0.6667, 0.2441, 0.6667, 0.2528, 0.3333, 0.2528, 0.3333, 0.2441, 0.6667, 0.2528, 0.6667, 0.2616, 0.3333, 0.2616, 0.3333, 0.2528, 0.6667, 0.2616, 0.6667, 0.2703, 0.3333, 0.2703, 0.3333, 0.2616, 0.6667, 0.2703, 0.6667, 0.279, 0.3333, 0.279, 0.3333, 0.2703, 0.6667, 0.279, 0.6667, 0.2877, 0.3333, 0.2877, 0.3333, 0.279, 0.6667, 0.2877, 0.6667, 0.2963, 0.3333, 0.2963, 0.3333, 0.2877, 0.6667, 0.2963, 0.6667, 0.305, 0.3333, 0.305, 0.3333, 0.2963, 0.6667, 0.305, 0.6667, 0.3136, 0.3333, 0.3136, 0.3333, 0.305, 0.6667, 0.3136, 0.6667, 0.3221, 0.3333, 0.3221, 0.3333, 0.3136, 0.6667, 0.3221, 0.6667, 0.3307, 0.3333, 0.3307, 0.3333, 0.3221, 0.6667, 0.3307, 0.6667, 0.3391, 0.3333, 0.3391, 0.3333, 0.3307, 0.6667, 0.3391, 0.6667, 0.3475, 0.3333, 0.3475, 0.3333, 0.3391, 0.6667, 0.3475, 0.6667, 0.3559, 0.3333, 0.3559, 0.3333, 0.3475, 0.6667, 0.3559, 0.6667, 0.3642, 0.3333, 0.3642, 0.3333, 0.3559, 0.6667, 0.3642, 0.6667, 0.3724, 0.3333, 0.3724, 0.3333, 0.3642, 0.6667, 0.3724, 0.6667, 0.3806, 0.3333, 0.3806, 0.3333, 0.3724, 0.6667, 0.3806, 0.6667, 0.3886, 0.3333, 0.3886, 0.3333, 0.3806, 0.6667, 0.3886, 0.6667, 0.3966, 0.3333, 0.3966, 0.3333, 0.3886, 0.6667, 0.3966, 0.6667, 0.4045, 0.3333, 0.4045, 0.3333, 0.3966, 0.6667, 0.4045, 0.6667, 0.4123, 0.3333, 0.4123, 0.3333, 0.4045, 0.6667, 0.4123, 0.6667, 0.42, 0.3333, 0.42, 0.3333, 0.4123, 0.6667, 0.42, 0.6667, 0.4276, 0.3333, 0.4276, 0.3333, 0.42, 0.6667, 0.4276, 0.6667, 0.4351, 0.3333, 0.4351, 0.3333, 0.4276, 0.6667, 0.4351, 0.6667, 0.4425, 0.3333, 0.4425, 0.3333, 0.4351, 0.6667, 0.4425, 0.6667, 0.4497, 0.3333, 0.4497, 0.3333, 0.4425, 0.6667, 0.4497, 0.6667, 0.4569, 0.3333, 0.4569, 0.3333, 0.4497, 0.6667, 0.4569, 0.6667, 0.4639, 0.3333, 0.4639, 0.3333, 0.4569, 0.6667, 0.4639, 0.6667, 0.4708, 0.3333, 0.4708, 0.3333, 0.4639, 0.6667, 0.4708, 0.6667, 0.4775, 0.3333, 0.4775, 0.3333, 0.4708, 0.6667, 0.4775, 0.6667, 0.4841, 0.3333, 0.4841, 0.3333, 0.4775, 0.6667, 0.4841, 0.6667, 0.4906, 0.3333, 0.4906, 0.3333, 0.4841, 0.6667, 0.4906, 0.6667, 0.4969, 0.3333, 0.4969, 0.3333, 0.4906, 0.6667, 0.4969, 0.6667, 0.5031, 0.3333, 0.5031, 0.3333, 0.4969, 0.3333, 1.0, 0.3333, 0.9937, 0.6667, 0.9937, 0.6667, 1.0, 0.3333, 0.9937, 0.3333, 0.9872, 0.6667, 0.9872, 0.6667, 0.9937, 0.3333, 0.9872, 0.3333, 0.9806, 0.6667, 0.9806, 0.6667, 0.9872, 0.3333, 0.9806, 0.3333, 0.9738, 0.6667, 0.9738, 0.6667, 0.9806, 0.3333, 0.9738, 0.3333, 0.967, 0.6667, 0.967, 0.6667, 0.9738, 0.3333, 0.967, 0.3333, 0.9599, 0.6667, 0.9599, 0.6667, 0.967, 0.3333, 0.9599, 0.3333, 0.9528, 0.6667, 0.9528, 0.6667, 0.9599, 0.3333, 0.9528, 0.3333, 0.9455, 0.6667, 0.9455, 0.6667, 0.9528, 0.3333, 0.9455, 0.3333, 0.9382, 0.6667, 0.9382, 0.6667, 0.9455, 0.3333, 0.9382, 0.3333, 0.9307, 0.6667, 0.9307, 0.6667, 0.9382, 0.3333, 0.9307, 0.3333, 0.9231, 0.6667, 0.9231, 0.6667, 0.9307, 0.3333, 0.9231, 0.3333, 0.9154, 0.6667, 0.9154, 0.6667, 0.9231, 0.3333, 0.9154, 0.3333, 0.9076, 0.6667, 0.9076, 0.6667, 0.9154, 0.3333, 0.9076, 0.3333, 0.8997, 0.6667, 0.8997, 0.6667, 0.9076, 0.3333, 0.8997, 0.3333, 0.8917, 0.6667, 0.8917, 0.6667, 0.8997, 0.3333, 0.8917, 0.3333, 0.8836, 0.6667, 0.8836, 0.6667, 0.8917, 0.3333, 0.8836, 0.3333, 0.8755, 0.6667, 0.8755, 0.6667, 0.8836, 0.3333, 0.8755, 0.3333, 0.8673, 0.6667, 0.8673, 0.6667, 0.8755, 0.3333, 0.8673, 0.3333, 0.859, 0.6667, 0.859, 0.6667, 0.8673, 0.3333, 0.859, 0.3333, 0.8506, 0.6667, 0.8506, 0.6667, 0.859, 0.3333, 0.8506, 0.3333, 0.8422, 0.6667, 0.8422, 0.6667, 0.8506, 0.3333, 0.8422, 0.3333, 0.8337, 0.6667, 0.8337, 0.6667, 0.8422, 0.3333, 0.8337, 0.3333, 0.8252, 0.6667, 0.8252, 0.6667, 0.8337, 0.3333, 0.8252, 0.3333, 0.8167, 0.6667, 0.8167, 0.6667, 0.8252, 0.3333, 0.8167, 0.3333, 0.8081, 0.6667, 0.8081, 0.6667, 0.8167, 0.3333, 0.8081, 0.3333, 0.7994, 0.6667, 0.7994, 0.6667, 0.8081, 0.3333, 0.7994, 0.3333, 0.7908, 0.6667, 0.7908, 0.6667, 0.7994, 0.3333, 0.7908, 0.3333, 0.7821, 0.6667, 0.7821, 0.6667, 0.7908, 0.3333, 0.7821, 0.3333, 0.7734, 0.6667, 0.7734, 0.6667, 0.7821, 0.3333, 0.7734, 0.3333, 0.7646, 0.6667, 0.7646, 0.6667, 0.7734, 0.3333, 0.7646, 0.3333, 0.7559, 0.6667, 0.7559, 0.6667, 0.7646, 0.3333, 0.7559, 0.3333, 0.7472, 0.6667, 0.7472, 0.6667, 0.7559, 0.3333, 0.7472, 0.3333, 0.7384, 0.6667, 0.7384, 0.6667, 0.7472, 0.3333, 0.7384, 0.3333, 0.7297, 0.6667, 0.7297, 0.6667, 0.7384, 0.3333, 0.7297, 0.3333, 0.721, 0.6667, 0.721, 0.6667, 0.7297, 0.3333, 0.721, 0.3333, 0.7123, 0.6667, 0.7123, 0.6667, 0.721, 0.3333, 0.7123, 0.3333, 0.7037, 0.6667, 0.7037, 0.6667, 0.7123, 0.3333, 0.7037, 0.3333, 0.695, 0.6667, 0.695, 0.6667, 0.7037, 0.3333, 0.695, 0.3333, 0.6864, 0.6667, 0.6864, 0.6667, 0.695, 0.3333, 0.6864, 0.3333, 0.6779, 0.6667, 0.6779, 0.6667, 0.6864, 0.3333, 0.6779, 0.3333, 0.6693, 0.6667, 0.6693, 0.6667, 0.6779, 0.3333, 0.6693, 0.3333, 0.6609, 0.6667, 0.6609, 0.6667, 0.6693, 0.3333, 0.6609, 0.3333, 0.6525, 0.6667, 0.6525, 0.6667, 0.6609, 0.3333, 0.6525, 0.3333, 0.6441, 0.6667, 0.6441, 0.6667, 0.6525, 0.3333, 0.6441, 0.3333, 0.6358, 0.6667, 0.6358, 0.6667, 0.6441, 0.3333, 0.6358, 0.3333, 0.6276, 0.6667, 0.6276, 0.6667, 0.6358, 0.3333, 0.6276, 0.3333, 0.6194, 0.6667, 0.6194, 0.6667, 0.6276, 0.3333, 0.6194, 0.3333, 0.6114, 0.6667, 0.6114, 0.6667, 0.6194, 0.3333, 0.6114, 0.3333, 0.6034, 0.6667, 0.6034, 0.6667, 0.6114, 0.3333, 0.6034, 0.3333, 0.5955, 0.6667, 0.5955, 0.6667, 0.6034, 0.3333, 0.5955, 0.3333, 0.5877, 0.6667, 0.5877, 0.6667, 0.5955, 0.3333, 0.5877, 0.3333, 0.58, 0.6667, 0.58, 0.6667, 0.5877, 0.3333, 0.58, 0.3333, 0.5724, 0.6667, 0.5724, 0.6667, 0.58, 0.3333, 0.5724, 0.3333, 0.5649, 0.6667, 0.5649, 0.6667, 0.5724, 0.3333, 0.5649, 0.3333, 0.5575, 0.6667, 0.5575, 0.6667, 0.5649, 0.3333, 0.5575, 0.3333, 0.5503, 0.6667, 0.5503, 0.6667, 0.5575, 0.3333, 0.5503, 0.3333, 0.5431, 0.6667, 0.5431, 0.6667, 0.5503, 0.3333, 0.5431, 0.3333, 0.5361, 0.6667, 0.5361, 0.6667, 0.5431, 0.3333, 0.5361, 0.3333, 0.5292, 0.6667, 0.5292, 0.6667, 0.5361, 0.3333, 0.5292, 0.3333, 0.5225, 0.6667, 0.5225, 0.6667, 0.5292, 0.3333, 0.5225, 0.3333, 0.5159, 0.6667, 0.5159, 0.6667, 0.5225, 0.3333, 0.5159, 0.3333, 0.5094, 0.6667, 0.5094, 0.6667, 0.5159, 0.3333, 0.5094, 0.3333, 0.5031, 0.6667, 0.5031, 0.6667, 0.5094, 9.537e-08, 0.5093, 6.358e-08, 0.5031, 0.3333, 0.5031, 0.3333, 0.5093, 6.358e-08, 0.5031, 9.537e-08, 0.4968, 0.3333, 0.4968, 0.3333, 0.5031, 9.537e-08, 0.4968, 9.537e-08, 0.4903, 0.3333, 0.4903, 0.3333, 0.4968, 9.537e-08, 0.4903, 6.358e-08, 0.4837, 0.3333, 0.4837, 0.3333, 0.4903, 6.358e-08, 0.4837, 7.947e-08, 0.4769, 0.3333, 0.4769, 0.3333, 0.4837, 7.947e-08, 0.4769, 6.358e-08, 0.47, 0.3333, 0.47, 0.3333, 0.4769, 6.358e-08, 0.47, 7.947e-08, 0.463, 0.3333, 0.463, 0.3333, 0.47, 7.947e-08, 0.463, 3.179e-08, 0.4559, 0.3333, 0.4559, 0.3333, 0.463, 3.179e-08, 0.4559, 3.179e-08, 0.4486, 0.3333, 0.4486, 0.3333, 0.4559, 3.179e-08, 0.4486, 4.768e-08, 0.4413, 0.3333, 0.4413, 0.3333, 0.4486, 4.768e-08, 0.4413, 6.358e-08, 0.4338, 0.3333, 0.4338, 0.3333, 0.4413, 6.358e-08, 0.4338, 4.768e-08, 0.4262, 0.3333, 0.4262, 0.3333, 0.4338, 4.768e-08, 0.4262, 6.358e-08, 0.4185, 0.3333, 0.4185, 0.3333, 0.4262, 6.358e-08, 0.4185, 6.358e-08, 0.4107, 0.3333, 0.4107, 0.3333, 0.4185, 6.358e-08, 0.4107, 4.768e-08, 0.4028, 0.3333, 0.4028, 0.3333, 0.4107, 4.768e-08, 0.4028, 3.179e-08, 0.3948, 0.3333, 0.3948, 0.3333, 0.4028, 3.179e-08, 0.3948, 4.768e-08, 0.3867, 0.3333, 0.3867, 0.3333, 0.3948, 4.768e-08, 0.3867, 4.768e-08, 0.3786, 0.3333, 0.3786, 0.3333, 0.3867, 4.768e-08, 0.3786, 3.179e-08, 0.3704, 0.3333, 0.3704, 0.3333, 0.3786, 3.179e-08, 0.3704, 6.358e-08, 0.3621, 0.3333, 0.3621, 0.3333, 0.3704, 6.358e-08, 0.3621, 4.768e-08, 0.3537, 0.3333, 0.3537, 0.3333, 0.3621, 4.768e-08, 0.3537, 6.358e-08, 0.3453, 0.3333, 0.3453, 0.3333, 0.3537, 6.358e-08, 0.3453, 6.358e-08, 0.3368, 0.3333, 0.3368, 0.3333, 0.3453, 6.358e-08, 0.3368, 3.179e-08, 0.3283, 0.3333, 0.3283, 0.3333, 0.3368, 3.179e-08, 0.3283, 4.768e-08, 0.3197, 0.3333, 0.3197, 0.3333, 0.3283, 4.768e-08, 0.3197, 3.179e-08, 0.3111, 0.3333, 0.3111, 0.3333, 0.3197, 3.179e-08, 0.3111, 3.179e-08, 0.3025, 0.3333, 0.3025, 0.3333, 0.3111, 3.179e-08, 0.3025, 4.768e-08, 0.2938, 0.3333, 0.2938, 0.3333, 0.3025, 4.768e-08, 0.2938, 3.179e-08, 0.2852, 0.3333, 0.2852, 0.3333, 0.2938, 3.179e-08, 0.2852, 6.358e-08, 0.2764, 0.3333, 0.2764, 0.3333, 0.2852, 6.358e-08, 0.2764, 3.179e-08, 0.2677, 0.3333, 0.2677, 0.3333, 0.2764, 3.179e-08, 0.2677, 4.768e-08, 0.259, 0.3333, 0.259, 0.3333, 0.2677, 4.768e-08, 0.259, 3.179e-08, 0.2503, 0.3333, 0.2503, 0.3333, 0.259, 3.179e-08, 0.2503, 3.179e-08, 0.2415, 0.3333, 0.2415, 0.3333, 0.2503, 3.179e-08, 0.2415, 3.179e-08, 0.2328, 0.3333, 0.2328, 0.3333, 0.2415, 3.179e-08, 0.2328, 3.179e-08, 0.2241, 0.3333, 0.2241, 0.3333, 0.2328, 3.179e-08, 0.2241, 6.358e-08, 0.2154, 0.3333, 0.2154, 0.3333, 0.2241, 6.358e-08, 0.2154, 3.179e-08, 0.2067, 0.3333, 0.2067, 0.3333, 0.2154, 3.179e-08, 0.2067, 0.0, 0.1981, 0.3333, 0.1981, 0.3333, 0.2067, 0.0, 0.1981, 3.179e-08, 0.1895, 0.3333, 0.1895, 0.3333, 0.1981, 3.179e-08, 0.1895, 3.179e-08, 0.1809, 0.3333, 0.1809, 0.3333, 0.1895, 3.179e-08, 0.1809, 1.589e-08, 0.1724, 0.3333, 0.1724, 0.3333, 0.1809, 1.589e-08, 0.1724, 3.179e-08, 0.164, 0.3333, 0.164, 0.3333, 0.1724, 3.179e-08, 0.164, 3.179e-08, 0.1555, 0.3333, 0.1555, 0.3333, 0.164, 3.179e-08, 0.1555, 3.179e-08, 0.1472, 0.3333, 0.1472, 0.3333, 0.1555, 3.179e-08, 0.1472, 6.358e-08, 0.1389, 0.3333, 0.1389, 0.3333, 0.1472, 6.358e-08, 0.1389, 3.179e-08, 0.1307, 0.3333, 0.1307, 0.3333, 0.1389, 3.179e-08, 0.1307, 3.179e-08, 0.1225, 0.3333, 0.1225, 0.3333, 0.1307, 3.179e-08, 0.1225, 3.179e-08, 0.1145, 0.3333, 0.1145, 0.3333, 0.1225, 3.179e-08, 0.1145, 3.179e-08, 0.1065, 0.3333, 0.1065, 0.3333, 0.1145, 3.179e-08, 0.1065, 3.179e-08, 0.09858, 0.3333, 0.09858, 0.3333, 0.1065, 3.179e-08, 0.09858, 3.179e-08, 0.09079, 0.3333, 0.09079, 0.3333, 0.09858, 3.179e-08, 0.09079, 0.0, 0.08308, 0.3333, 0.08308, 0.3333, 0.09079, 0.0, 0.08308, 3.179e-08, 0.07549, 0.3333, 0.07549, 0.3333, 0.08308, 3.179e-08, 0.07549, 1.589e-08, 0.068, 0.3333, 0.068, 0.3333, 0.07549, 1.589e-08, 0.068, 3.179e-08, 0.06062, 0.3333, 0.06062, 0.3333, 0.068, 3.179e-08, 0.06062, 3.179e-08, 0.05336, 0.3333, 0.05336, 0.3333, 0.06062, 3.179e-08, 0.05336, 3.179e-08, 0.04623, 0.3333, 0.04623, 0.3333, 0.05336])
_ca = me_cylinder.color_attributes.new('Col', 'BYTE_COLOR', 'CORNER')
_ca.data.foreach_set('color', [1.0, 1.0, 1.0, 1.0, 1.0, 1.0, 1.0, 1.0, 1.0, 1.0, 1.0, 1.0, 1.0, 1.0, 1.0, 1.0, 1.0, 1.0, 1.0, 1.0, 1.0, 1.0, 1.0, 1.0, 1.0, 1.0, 1.0, 1.0, 1.0, 1.0, 1.0, 1.0, 1.0, 1.0, 1.0, 1.0, 1.0, 1.0, 1.0, 1.0, 1.0, 1.0, 1.0, 1.0, 1.0, 1.0, 1.0, 1.0, 1.0, 1.0, 1.0, 1.0, 1.0, 1.0, 1.0, 1.0, 1.0, 1.0, 1.0, 1.0, 1.0, 1.0, 1.0, 1.0, 1.0, 1.0, 1.0, 1.0, 1.0, 1.0, 1.0, 1.0, 1.0, 1.0, 1.0, 1.0, 1.0, 1.0, 1.0, 1.0, 1.0, 1.0, 1.0, 1.0, 1.0, 1.0, 1.0, 1.0, 1.0, 1.0, 1.0, 1.0, 1.0, 1.0, 1.0, 1.0, 1.0, 1.0, 1.0, 1.0, 1.0, 1.0, 1.0, 1.0, 1.0, 1.0, 1.0, 1.0, 1.0, 1.0, 1.0, 1.0, 1.0, 1.0, 1.0, 1.0, 1.0, 1.0, 1.0, 1.0, 1.0, 1.0, 1.0, 1.0, 1.0, 1.0, 1.0, 1.0, 1.0, 1.0, 1.0, 1.0, 1.0, 1.0, 1.0, 1.0, 1.0, 1.0, 1.0, 1.0, 1.0, 1.0, 1.0, 1.0, 1.0, 1.0, 1.0, 1.0, 1.0, 1.0, 1.0, 1.0, 1.0, 1.0, 1.0, 1.0, 1.0, 1.0, 1.0, 1.0, 1.0, 1.0, 1.0, 1.0, 1.0, 1.0, 1.0, 1.0, 1.0, 1.0, 1.0, 1.0, 1.0, 1.0, 1.0, 1.0, 1.0, 1.0, 1.0, 1.0, 1.0, 1.0, 1.0, 1.0, 1.0, 1.0, 1.0, 1.0, 1.0, 1.0, 1.0, 1.0, 1.0, 1.0, 1.0, 1.0, 1.0, 1.0, 1.0, 1.0, 1.0, 1.0, 1.0, 1.0, 1.0, 1.0, 1.0, 1.0, 1.0, 1.0, 1.0, 1.0, 1.0, 1.0, 1.0, 1.0, 1.0, 1.0, 1.0, 1.0, 1.0, 1.0, 1.0, 1.0, 1.0, 1.0, 1.0, 1.0, 1.0, 1.0, 1.0, 1.0, 1.0, 1.0, 1.0, 1.0, 1.0, 1.0, 1.0, 1.0, 1.0, 1.0, 1.0, 1.0, 1.0, 1.0, 1.0, 1.0, 1.0, 1.0, 1.0, 1.0, 1.0, 1.0, 1.0, 1.0, 1.0, 1.0, 1.0, 1.0, 1.0, 1.0, 1.0, 1.0, 1.0, 1.0, 1.0, 1.0, 1.0, 1.0, 1.0, 1.0, 1.0, 1.0, 1.0, 1.0, 1.0, 1.0, 1.0, 1.0, 1.0, 1.0, 1.0, 1.0, 1.0, 1.0, 1.0, 1.0, 1.0, 1.0, 1.0, 1.0, 1.0, 1.0, 1.0, 1.0, 1.0, 1.0, 1.0, 1.0, 1.0, 1.0, 1.0, 1.0, 1.0, 1.0, 1.0, 1.0, 1.0, 1.0, 1.0, 1.0, 1.0, 1.0, 1.0, 1.0, 1.0, 1.0, 1.0, 1.0, 1.0, 1.0, 1.0, 1.0, 1.0, 1.0, 1.0, 1.0, 1.0, 1.0, 1.0, 1.0, 1.0, 1.0, 1.0, 1.0, 1.0, 1.0, 1.0, 1.0, 1.0, 1.0, 1.0, 1.0, 1.0, 1.0, 1.0, 1.0, 1.0, 1.0, 1.0, 1.0, 1.0, 1.0, 1.0, 1.0, 1.0, 1.0, 1.0, 1.0, 1.0, 1.0, 1.0, 1.0, 1.0, 1.0, 1.0, 1.0, 1.0, 1.0, 1.0, 1.0, 1.0, 1.0, 1.0, 1.0, 1.0, 1.0, 1.0, 1.0, 1.0, 1.0, 1.0, 1.0, 1.0, 1.0, 1.0, 1.0, 1.0, 1.0, 1.0, 1.0, 1.0, 1.0, 1.0, 1.0, 1.0, 1.0, 1.0, 1.0, 1.0, 1.0, 1.0, 1.0, 1.0, 1.0, 1.0, 1.0, 1.0, 1.0, 1.0, 1.0, 1.0, 1.0, 1.0, 1.0, 1.0, 1.0, 1.0, 1.0, 1.0, 1.0, 1.0, 1.0, 1.0, 1.0, 1.0, 1.0, 1.0, 1.0, 1.0, 1.0, 1.0, 1.0, 1.0, 1.0, 1.0, 1.0, 1.0, 1.0, 1.0, 1.0, 1.0, 1.0, 1.0, 1.0, 1.0, 1.0, 1.0, 1.0, 1.0, 1.0, 1.0, 1.0, 1.0, 1.0, 1.0, 1.0, 1.0, 1.0, 1.0, 1.0, 1.0, 1.0, 1.0, 1.0, 1.0, 1.0, 1.0, 1.0, 1.0, 1.0, 1.0, 1.0, 1.0, 1.0, 1.0, 1.0, 1.0, 1.0, 1.0, 1.0, 1.0, 1.0, 1.0, 1.0, 1.0, 1.0, 1.0, 1.0, 1.0, 1.0, 1.0, 1.0, 1.0, 1.0, 1.0, 1.0, 1.0, 1.0, 1.0, 1.0, 1.0, 1.0, 1.0, 1.0, 1.0, 1.0, 1.0, 1.0, 1.0, 1.0, 1.0, 1.0, 1.0, 1.0, 1.0, 1.0, 1.0, 1.0, 1.0, 1.0, 1.0, 1.0, 1.0, 1.0, 1.0, 1.0, 1.0, 1.0, 1.0, 1.0, 1.0, 1.0, 1.0, 1.0, 1.0, 1.0, 1.0, 1.0, 1.0, 1.0, 1.0, 1.0, 1.0, 1.0, 1.0, 1.0, 1.0, 1.0, 1.0, 1.0, 1.0, 1.0, 1.0, 1.0, 1.0, 1.0, 1.0, 1.0, 1.0, 1.0, 1.0, 1.0, 1.0, 1.0, 1.0, 1.0, 1.0, 1.0, 1.0, 1.0, 1.0, 1.0, 1.0, 1.0, 1.0, 1.0, 1.0, 1.0, 1.0, 1.0, 1.0, 1.0, 1.0, 1.0, 1.0, 1.0, 1.0, 1.0, 1.0, 1.0, 1.0, 1.0, 1.0, 1.0, 1.0, 1.0, 1.0, 1.0, 1.0, 1.0, 1.0, 1.0, 1.0, 1.0, 1.0, 1.0, 1.0, 1.0, 1.0, 1.0, 1.0, 1.0, 1.0, 1.0, 1.0, 1.0, 1.0, 1.0, 1.0, 1.0, 1.0, 1.0, 1.0, 1.0, 1.0, 1.0, 1.0, 1.0, 1.0, 1.0, 1.0, 1.0, 1.0, 1.0, 1.0, 1.0, 1.0, 1.0, 1.0, 1.0, 1.0, 1.0, 1.0, 1.0, 1.0, 1.0, 1.0, 1.0, 1.0, 1.0, 1.0, 1.0, 1.0, 1.0, 1.0, 1.0, 1.0, 1.0, 1.0, 1.0, 1.0, 1.0, 1.0, 1.0, 1.0, 1.0, 1.0, 1.0, 1.0, 1.0, 1.0, 1.0, 1.0, 1.0, 1.0, 1.0, 1.0, 1.0, 1.0, 1.0, 1.0, 1.0, 1.0, 1.0, 1.0, 1.0, 1.0, 1.0, 1.0, 1.0, 1.0, 1.0, 1.0, 1.0, 1.0, 1.0, 1.0, 1.0, 1.0, 1.0, 1.0, 1.0, 1.0, 1.0, 1.0, 1.0, 1.0, 1.0, 1.0, 1.0, 1.0, 1.0, 1.0, 1.0, 1.0, 1.0, 1.0, 1.0, 1.0, 1.0, 1.0, 1.0, 1.0, 1.0, 1.0, 1.0, 1.0, 1.0, 1.0, 1.0, 1.0, 1.0, 1.0, 1.0, 1.0, 1.0, 1.0, 1.0, 1.0, 1.0, 1.0, 1.0, 1.0, 1.0, 1.0, 1.0, 1.0, 1.0, 1.0, 1.0, 1.0, 1.0, 1.0, 1.0, 1.0, 1.0, 1.0, 1.0, 1.0, 1.0, 1.0, 1.0, 1.0, 1.0, 1.0, 1.0, 1.0, 1.0, 1.0, 1.0, 1.0, 1.0, 1.0, 1.0, 1.0, 1.0, 1.0, 1.0, 1.0, 1.0, 1.0, 1.0, 1.0, 1.0, 1.0, 1.0, 1.0, 1.0, 1.0, 1.0, 1.0, 1.0, 1.0, 1.0, 1.0, 1.0, 1.0, 1.0, 1.0, 1.0, 1.0, 1.0, 1.0, 1.0, 1.0, 1.0, 1.0, 1.0, 1.0, 1.0, 1.0, 1.0, 1.0, 1.0, 1.0, 1.0, 1.0, 1.0, 1.0, 1.0, 1.0, 1.0, 1.0, 1.0, 1.0, 1.0, 1.0, 1.0, 1.0, 1.0, 1.0, 1.0, 1.0, 1.0, 1.0, 1.0, 1.0, 1.0, 1.0, 1.0, 1.0, 1.0, 1.0, 1.0, 1.0, 1.0, 1.0, 1.0, 1.0, 1.0, 1.0, 1.0, 1.0, 1.0, 1.0, 1.0, 1.0, 1.0, 1.0, 1.0, 1.0, 1.0, 1.0, 1.0, 1.0, 1.0, 1.0, 1.0, 1.0, 1.0, 1.0, 1.0, 1.0, 1.0, 1.0, 1.0, 1.0, 1.0, 1.0, 1.0, 1.0, 1.0, 1.0, 1.0, 1.0, 1.0, 1.0, 1.0, 1.0, 1.0, 1.0, 1.0, 1.0, 1.0, 1.0, 1.0, 1.0, 1.0, 1.0, 1.0, 1.0, 1.0, 1.0, 1.0, 1.0, 1.0, 1.0, 1.0, 1.0, 1.0, 1.0, 1.0, 1.0, 1.0, 1.0, 1.0, 1.0, 1.0, 1.0, 1.0, 1.0, 1.0, 1.0, 1.0, 1.0, 1.0, 1.0, 1.0, 1.0, 1.0, 1.0, 1.0, 1.0, 1.0, 1.0, 1.0, 1.0, 1.0, 1.0, 1.0, 1.0, 1.0, 1.0, 1.0, 1.0, 1.0, 1.0, 1.0, 1.0, 1.0, 1.0, 1.0, 1.0, 1.0, 1.0, 1.0, 1.0, 1.0, 1.0, 1.0, 1.0, 1.0, 1.0, 1.0, 1.0, 1.0, 1.0, 1.0, 1.0, 1.0, 1.0, 1.0, 1.0, 1.0, 1.0, 1.0, 1.0, 1.0, 1.0, 1.0, 1.0, 1.0, 1.0, 1.0, 1.0, 1.0, 1.0, 1.0, 1.0, 1.0, 1.0, 1.0, 1.0, 1.0, 1.0, 1.0, 1.0, 1.0, 1.0, 1.0, 1.0, 1.0, 1.0, 1.0, 1.0, 1.0, 1.0, 1.0, 1.0, 1.0, 1.0, 1.0, 1.0, 1.0, 1.0, 1.0, 1.0, 1.0, 1.0, 1.0, 1.0, 1.0, 1.0, 1.0, 1.0, 1.0, 1.0, 1.0, 1.0, 1.0, 1.0, 1.0, 1.0, 1.0, 1.0, 1.0, 1.0, 1.0, 1.0, 1.0, 1.0, 1.0, 1.0, 1.0, 1.0, 1.0, 1.0, 1.0, 1.0, 1.0, 1.0, 1.0, 1.0, 1.0, 1.0, 1.0, 1.0, 1.0, 1.0, 1.0, 1.0, 1.0, 1.0, 1.0, 1.0, 1.0, 1.0, 1.0, 1.0, 1.0, 1.0, 1.0, 1.0, 1.0, 1.0, 1.0, 1.0, 1.0, 1.0, 1.0, 1.0, 1.0, 1.0, 1.0, 1.0, 1.0, 1.0, 1.0, 1.0, 1.0, 1.0, 1.0, 1.0, 1.0, 1.0, 1.0, 1.0, 1.0, 1.0, 1.0, 1.0, 1.0, 1.0, 1.0, 1.0, 1.0, 1.0, 1.0, 1.0, 1.0, 1.0, 1.0, 1.0, 1.0, 1.0, 1.0, 1.0, 1.0, 1.0, 1.0, 1.0, 1.0, 1.0, 1.0, 1.0, 1.0, 1.0, 1.0, 1.0, 1.0, 1.0, 1.0, 1.0, 1.0, 1.0, 1.0, 1.0, 1.0, 1.0, 1.0, 1.0, 1.0, 1.0, 1.0, 1.0, 1.0, 1.0, 1.0, 1.0, 1.0, 1.0, 1.0, 1.0, 1.0, 1.0, 1.0, 1.0, 1.0, 1.0, 1.0, 1.0, 1.0, 1.0, 1.0, 1.0, 1.0, 1.0, 1.0, 1.0, 1.0, 1.0, 1.0, 1.0, 1.0, 1.0, 1.0, 1.0, 1.0, 1.0, 1.0, 1.0, 1.0, 1.0, 1.0, 1.0, 1.0, 1.0, 1.0, 1.0, 1.0, 1.0, 1.0, 1.0, 1.0, 1.0, 1.0, 1.0, 1.0, 1.0, 1.0, 1.0, 1.0, 1.0, 1.0, 1.0, 1.0, 1.0, 1.0, 1.0, 1.0, 1.0, 1.0, 1.0, 1.0, 1.0, 1.0, 1.0, 1.0, 1.0, 1.0, 1.0, 1.0, 1.0, 1.0, 1.0, 1.0, 1.0, 1.0, 1.0, 1.0, 1.0, 1.0, 1.0, 1.0, 1.0, 1.0, 1.0, 1.0, 1.0, 1.0, 1.0, 1.0, 1.0, 1.0, 1.0, 1.0, 1.0, 1.0, 1.0, 1.0, 1.0, 1.0, 1.0, 1.0, 1.0, 1.0, 1.0, 1.0, 1.0, 1.0, 1.0, 1.0, 1.0, 1.0, 1.0, 1.0, 1.0, 1.0, 1.0, 1.0, 1.0, 1.0, 1.0, 1.0, 1.0, 1.0, 1.0, 1.0, 1.0, 1.0, 1.0, 1.0, 1.0, 1.0, 1.0, 1.0, 1.0, 1.0, 1.0, 1.0, 1.0, 1.0, 1.0, 1.0, 1.0, 1.0, 1.0, 1.0, 1.0, 1.0, 1.0, 1.0, 1.0, 1.0, 1.0, 1.0, 1.0, 1.0, 1.0, 1.0, 1.0, 1.0, 1.0, 1.0, 1.0, 1.0, 1.0, 1.0, 1.0, 1.0, 1.0, 1.0, 1.0, 1.0, 1.0, 1.0, 1.0, 1.0, 1.0, 1.0, 1.0, 1.0, 1.0, 1.0, 1.0, 1.0, 1.0, 1.0, 1.0, 1.0, 1.0, 1.0, 1.0, 1.0, 1.0, 1.0, 1.0, 1.0, 1.0, 1.0, 1.0, 1.0, 1.0, 1.0, 1.0, 1.0, 1.0, 1.0, 1.0, 1.0, 1.0, 1.0, 1.0, 1.0, 1.0, 1.0, 1.0, 1.0, 1.0, 1.0, 1.0, 1.0, 1.0, 1.0, 1.0, 1.0, 1.0, 1.0, 1.0, 1.0, 1.0, 1.0, 1.0, 1.0, 1.0, 1.0, 1.0, 1.0, 1.0, 1.0, 1.0, 1.0, 1.0, 1.0, 1.0, 1.0, 1.0, 1.0, 1.0, 1.0, 1.0, 1.0, 1.0, 1.0, 1.0, 1.0, 1.0, 1.0, 1.0, 1.0, 1.0, 1.0, 1.0, 1.0, 1.0, 1.0, 1.0, 1.0, 1.0, 1.0, 1.0, 1.0, 1.0, 1.0, 1.0, 1.0, 1.0, 1.0, 1.0, 1.0, 1.0, 1.0, 1.0, 1.0, 1.0, 1.0, 1.0, 1.0, 1.0, 1.0, 1.0, 1.0, 1.0, 1.0, 1.0, 1.0, 1.0, 1.0, 1.0, 1.0, 1.0, 1.0, 1.0, 1.0, 1.0, 1.0, 1.0, 1.0, 1.0, 1.0, 1.0, 1.0, 1.0, 1.0, 1.0, 1.0, 1.0, 1.0, 1.0, 1.0, 1.0, 1.0, 1.0, 1.0, 1.0, 1.0, 1.0, 1.0, 1.0, 1.0, 1.0, 1.0, 1.0, 1.0, 1.0, 1.0, 1.0, 1.0, 1.0, 1.0, 1.0, 1.0, 1.0, 1.0, 1.0, 1.0, 1.0, 1.0, 1.0, 1.0, 1.0, 1.0, 1.0, 1.0, 1.0, 1.0, 1.0, 1.0, 1.0, 1.0, 1.0, 1.0, 1.0, 1.0, 1.0, 1.0, 1.0, 1.0, 1.0, 1.0, 1.0, 1.0, 1.0, 1.0, 1.0, 1.0, 1.0, 1.0, 1.0, 1.0, 1.0, 1.0, 1.0, 1.0, 1.0, 1.0, 1.0, 1.0, 1.0, 1.0, 1.0, 1.0, 1.0, 1.0, 1.0, 1.0, 1.0, 1.0, 1.0, 1.0, 1.0, 1.0, 1.0, 1.0, 1.0, 1.0, 1.0, 1.0, 1.0, 1.0, 1.0, 1.0, 1.0, 1.0, 1.0, 1.0, 1.0, 1.0, 1.0, 1.0, 1.0, 1.0, 1.0, 1.0, 1.0, 1.0, 1.0, 1.0, 1.0, 1.0, 1.0, 1.0, 1.0, 1.0, 1.0, 1.0, 1.0, 1.0, 1.0, 1.0, 1.0, 1.0, 1.0, 1.0, 1.0, 1.0, 1.0, 1.0, 1.0, 1.0, 1.0, 1.0, 1.0, 1.0, 1.0, 1.0, 1.0, 1.0, 1.0, 1.0, 1.0, 1.0, 1.0, 1.0, 1.0, 1.0, 1.0, 1.0, 1.0, 1.0, 1.0, 1.0, 1.0, 1.0, 1.0, 1.0, 1.0, 1.0, 1.0, 1.0, 1.0, 1.0, 1.0, 1.0, 1.0, 1.0, 1.0, 1.0, 1.0, 1.0, 1.0, 1.0, 1.0, 1.0, 1.0, 1.0, 1.0, 1.0, 1.0, 1.0, 1.0, 1.0, 1.0, 1.0, 1.0, 1.0, 1.0, 1.0, 1.0, 1.0, 1.0, 1.0, 1.0, 1.0, 1.0, 1.0, 1.0, 1.0, 1.0, 1.0, 1.0, 1.0, 1.0, 1.0, 1.0, 1.0, 1.0, 1.0, 1.0, 1.0, 1.0, 1.0, 1.0, 1.0, 1.0, 1.0, 1.0, 1.0, 1.0, 1.0, 1.0, 1.0, 1.0, 1.0, 1.0, 1.0, 1.0, 1.0, 1.0, 1.0, 1.0, 1.0, 1.0, 1.0, 1.0, 1.0, 1.0, 1.0, 1.0, 1.0, 1.0, 1.0, 1.0, 1.0, 1.0, 1.0, 1.0, 1.0, 1.0, 1.0, 1.0, 1.0, 1.0, 1.0, 1.0, 1.0, 1.0, 1.0, 1.0, 1.0, 1.0, 1.0, 1.0, 1.0, 1.0, 1.0, 1.0, 1.0, 1.0, 1.0, 1.0, 1.0, 1.0, 1.0, 1.0, 1.0, 1.0, 1.0, 1.0, 1.0, 1.0, 1.0, 1.0, 1.0, 1.0, 1.0, 1.0, 1.0, 1.0, 1.0, 1.0, 1.0, 1.0, 1.0, 1.0, 1.0, 1.0, 1.0, 1.0, 1.0, 1.0, 1.0, 1.0, 1.0, 1.0, 1.0, 1.0, 1.0, 1.0, 1.0, 1.0, 1.0, 1.0, 1.0, 1.0, 1.0, 1.0, 1.0, 1.0, 1.0, 1.0, 1.0, 1.0, 1.0, 1.0, 1.0, 1.0, 1.0, 1.0, 1.0, 1.0, 1.0, 1.0, 1.0, 1.0, 1.0, 1.0, 1.0, 1.0, 1.0, 1.0, 1.0, 1.0, 1.0, 1.0, 1.0, 1.0, 1.0, 1.0, 1.0, 1.0, 1.0, 1.0, 1.0, 1.0, 1.0, 1.0, 1.0, 1.0, 1.0, 1.0, 1.0, 1.0, 1.0, 1.0, 1.0, 1.0, 1.0, 1.0, 1.0, 1.0, 1.0, 1.0, 1.0, 1.0, 1.0, 1.0, 1.0, 1.0, 1.0, 1.0, 1.0, 1.0, 1.0, 1.0, 1.0, 1.0, 1.0, 1.0, 1.0, 1.0, 1.0, 1.0, 1.0, 1.0, 1.0, 1.0, 1.0, 1.0, 1.0, 1.0, 1.0, 1.0, 1.0, 1.0, 1.0, 1.0, 1.0, 1.0, 1.0, 1.0, 1.0, 1.0, 1.0, 1.0, 1.0, 1.0, 1.0, 1.0, 1.0, 1.0, 1.0, 1.0, 1.0, 1.0, 1.0, 1.0, 1.0, 1.0, 1.0, 1.0, 1.0, 1.0, 1.0, 1.0, 1.0, 1.0, 1.0, 1.0, 1.0, 1.0, 1.0, 1.0, 1.0, 1.0, 1.0, 1.0, 1.0, 1.0, 1.0, 1.0, 1.0, 1.0, 1.0, 1.0, 1.0, 1.0, 1.0, 1.0, 1.0, 1.0, 1.0, 1.0, 1.0, 1.0, 1.0, 1.0, 1.0, 1.0, 1.0, 1.0, 1.0, 1.0, 1.0, 1.0, 1.0, 1.0, 1.0, 1.0, 1.0, 1.0, 1.0, 1.0, 1.0, 1.0, 1.0, 1.0, 1.0, 1.0, 1.0, 1.0, 1.0, 1.0, 1.0, 1.0, 1.0, 1.0, 1.0, 1.0, 1.0, 1.0, 1.0, 1.0, 1.0, 1.0, 1.0, 1.0, 1.0, 1.0, 1.0, 1.0, 1.0, 1.0, 1.0, 1.0, 1.0, 1.0, 1.0, 1.0, 1.0, 1.0, 1.0, 1.0, 1.0, 1.0, 1.0, 1.0, 1.0, 1.0, 1.0, 1.0, 1.0, 1.0, 1.0, 1.0, 1.0, 1.0, 1.0, 1.0, 1.0, 1.0, 1.0, 1.0, 1.0, 1.0, 1.0, 1.0, 1.0, 1.0, 1.0, 1.0, 1.0, 1.0, 1.0, 1.0, 1.0, 1.0, 1.0, 1.0, 1.0, 1.0, 1.0, 1.0, 1.0, 1.0, 1.0, 1.0, 1.0, 1.0, 1.0, 1.0, 1.0, 1.0, 1.0, 1.0, 1.0, 1.0, 1.0, 1.0, 1.0, 1.0, 1.0, 1.0, 1.0, 1.0, 1.0, 1.0, 1.0, 1.0, 1.0, 1.0, 1.0, 1.0, 1.0, 1.0, 1.0, 1.0, 1.0, 1.0, 1.0, 1.0, 1.0, 1.0, 1.0, 1.0, 1.0, 1.0, 1.0, 1.0, 1.0, 1.0, 1.0, 1.0, 1.0, 1.0, 1.0, 1.0, 1.0, 1.0, 1.0, 1.0, 1.0, 1.0, 1.0, 1.0, 1.0, 1.0, 1.0, 1.0, 1.0, 1.0, 1.0, 1.0, 1.0, 1.0, 1.0, 1.0, 1.0, 1.0, 1.0, 1.0, 1.0, 1.0, 1.0, 1.0, 1.0, 1.0, 1.0, 1.0, 1.0, 1.0, 1.0, 1.0, 1.0, 1.0, 1.0, 1.0, 1.0, 1.0, 1.0, 1.0, 1.0, 1.0, 1.0, 1.0, 1.0, 1.0, 1.0, 1.0, 1.0, 1.0, 1.0, 1.0, 1.0, 1.0, 1.0, 1.0, 1.0, 1.0, 1.0, 1.0, 1.0, 1.0, 1.0, 1.0, 1.0, 1.0, 1.0, 1.0, 1.0, 1.0, 1.0, 1.0, 1.0, 1.0, 1.0, 1.0, 1.0, 1.0, 1.0, 1.0, 1.0, 1.0, 1.0, 1.0, 1.0, 1.0, 1.0, 1.0, 1.0, 1.0, 1.0, 1.0, 1.0, 1.0, 1.0, 1.0, 1.0, 1.0, 1.0, 1.0, 1.0, 1.0, 1.0, 1.0, 1.0, 1.0, 1.0, 1.0, 1.0, 1.0, 1.0, 1.0, 1.0, 1.0, 1.0, 1.0, 1.0, 1.0, 1.0, 1.0, 1.0, 1.0, 1.0, 1.0, 1.0, 1.0, 1.0, 1.0, 1.0, 1.0, 1.0, 1.0, 1.0, 1.0, 1.0, 1.0, 1.0, 1.0, 1.0, 1.0, 1.0, 1.0, 1.0, 1.0, 1.0, 1.0, 1.0, 1.0, 1.0, 1.0, 1.0, 1.0, 1.0, 1.0, 1.0, 1.0, 1.0, 1.0, 1.0, 1.0, 1.0, 1.0, 1.0, 1.0, 1.0, 1.0, 1.0, 1.0, 1.0, 1.0, 1.0, 1.0, 1.0, 1.0, 1.0, 1.0, 1.0, 1.0, 1.0, 1.0, 1.0, 1.0, 1.0, 1.0, 1.0, 1.0, 1.0, 1.0, 1.0, 1.0, 1.0, 1.0, 1.0, 1.0, 1.0, 1.0, 1.0, 1.0, 1.0, 1.0, 1.0, 1.0, 1.0, 1.0, 1.0, 1.0, 1.0, 1.0, 1.0, 1.0, 1.0, 1.0, 1.0, 1.0, 1.0, 1.0, 1.0, 1.0, 1.0, 1.0, 1.0, 1.0, 1.0, 1.0, 1.0, 1.0, 1.0, 1.0, 1.0, 1.0, 1.0, 1.0, 1.0, 1.0, 1.0, 1.0, 1.0, 1.0, 1.0, 1.0, 1.0, 1.0, 1.0, 1.0, 1.0, 1.0, 1.0, 1.0, 1.0, 1.0, 1.0, 1.0, 1.0, 1.0, 1.0, 1.0, 1.0, 1.0, 1.0, 1.0, 1.0, 1.0, 1.0, 1.0, 1.0, 1.0, 1.0, 1.0, 1.0, 1.0, 1.0, 1.0, 1.0, 1.0, 1.0, 1.0, 1.0, 1.0, 1.0, 1.0, 1.0, 1.0, 1.0, 1.0, 1.0, 1.0, 1.0, 1.0, 1.0, 1.0, 1.0, 1.0, 1.0, 1.0, 1.0, 1.0, 1.0, 1.0, 1.0, 1.0, 1.0, 1.0, 1.0, 1.0, 1.0, 1.0, 1.0, 1.0, 1.0, 1.0, 1.0, 1.0, 1.0, 1.0, 1.0, 1.0, 1.0, 1.0, 1.0, 1.0, 1.0, 1.0, 1.0, 1.0, 1.0, 1.0, 1.0, 1.0, 1.0, 1.0, 1.0, 1.0, 1.0, 1.0, 1.0, 1.0, 1.0, 1.0, 1.0, 1.0, 1.0, 1.0, 1.0, 1.0, 1.0, 1.0, 1.0, 1.0, 1.0, 1.0, 1.0, 1.0, 1.0, 1.0, 1.0, 1.0, 1.0, 1.0, 1.0, 1.0, 1.0, 1.0, 1.0, 1.0, 1.0, 1.0, 1.0, 1.0, 1.0, 1.0, 1.0, 1.0, 1.0, 1.0, 1.0, 1.0, 1.0, 1.0, 1.0, 1.0, 1.0, 1.0, 1.0, 1.0, 1.0, 1.0, 1.0, 1.0, 1.0, 1.0, 1.0, 1.0, 1.0, 1.0, 1.0, 1.0, 1.0, 1.0, 1.0, 1.0, 1.0, 1.0, 1.0, 1.0, 1.0, 1.0, 1.0, 1.0, 1.0, 1.0, 1.0, 1.0, 1.0, 1.0, 1.0, 1.0, 1.0, 1.0, 1.0, 1.0, 1.0, 1.0, 1.0, 1.0, 1.0, 1.0, 1.0, 1.0, 1.0, 1.0, 1.0, 1.0, 1.0, 1.0, 1.0, 1.0, 1.0, 1.0, 1.0, 1.0, 1.0, 1.0, 1.0, 1.0, 1.0, 1.0, 1.0, 1.0, 1.0, 1.0, 1.0, 1.0, 1.0, 1.0, 1.0, 1.0, 1.0, 1.0, 1.0, 1.0, 1.0, 1.0, 1.0, 1.0, 1.0, 1.0, 1.0, 1.0, 1.0, 1.0, 1.0, 1.0, 1.0, 1.0, 1.0, 1.0, 1.0, 1.0, 1.0, 1.0, 1.0, 1.0, 1.0, 1.0, 1.0, 1.0, 1.0, 1.0, 1.0, 1.0, 1.0, 1.0, 1.0, 1.0, 1.0, 1.0, 1.0, 1.0, 1.0, 1.0, 1.0, 1.0, 1.0, 1.0, 1.0, 1.0, 1.0, 1.0, 1.0, 1.0, 1.0, 1.0, 1.0, 1.0, 1.0, 1.0, 1.0, 1.0, 1.0, 1.0, 1.0, 1.0, 1.0, 1.0, 1.0, 1.0, 1.0, 1.0, 1.0, 1.0, 1.0, 1.0, 1.0, 1.0, 1.0, 1.0, 1.0, 1.0, 1.0, 1.0, 1.0, 1.0, 1.0, 1.0, 1.0, 1.0, 1.0, 1.0, 1.0, 1.0, 1.0, 1.0, 1.0, 1.0, 1.0, 1.0, 1.0, 1.0, 1.0, 1.0, 1.0, 1.0, 1.0, 1.0, 1.0, 1.0, 1.0, 1.0, 1.0, 1.0, 1.0, 1.0, 1.0, 1.0, 1.0, 1.0, 1.0, 1.0, 1.0, 1.0, 1.0, 1.0, 1.0, 1.0, 1.0, 1.0, 1.0, 1.0, 1.0, 1.0, 1.0, 1.0, 1.0, 1.0, 1.0, 1.0, 1.0, 1.0, 1.0, 1.0, 1.0, 1.0, 1.0, 1.0, 1.0, 1.0, 1.0, 1.0, 1.0, 1.0, 1.0, 1.0, 1.0, 1.0, 1.0, 1.0, 1.0, 1.0, 1.0, 1.0, 1.0, 1.0, 1.0, 1.0, 1.0, 1.0, 1.0, 1.0, 1.0, 1.0, 1.0, 1.0, 1.0, 1.0, 1.0, 1.0, 1.0, 1.0, 1.0, 1.0, 1.0, 1.0, 1.0, 1.0, 1.0, 1.0, 1.0, 1.0, 1.0, 1.0, 1.0, 1.0, 1.0, 1.0, 1.0, 1.0, 1.0, 1.0, 1.0, 1.0, 1.0, 1.0, 1.0, 1.0, 1.0, 1.0, 1.0, 1.0, 1.0, 1.0, 1.0, 1.0, 1.0, 1.0, 1.0, 1.0, 1.0, 1.0, 1.0, 1.0, 1.0, 1.0, 1.0, 1.0, 1.0, 1.0, 1.0, 1.0, 1.0, 1.0, 1.0, 1.0, 1.0, 1.0, 1.0, 1.0, 1.0, 1.0, 1.0, 1.0, 1.0, 1.0, 1.0, 1.0, 1.0, 1.0, 1.0, 1.0, 1.0, 1.0, 1.0, 1.0, 1.0, 1.0, 1.0, 1.0, 1.0, 1.0, 1.0, 1.0, 1.0, 1.0, 1.0, 1.0, 1.0, 1.0, 1.0, 1.0, 1.0, 1.0, 1.0, 1.0, 1.0, 1.0, 1.0, 1.0, 1.0, 1.0, 1.0, 1.0, 1.0, 1.0, 1.0, 1.0, 1.0, 1.0, 1.0, 1.0, 1.0, 1.0, 1.0, 1.0, 1.0, 1.0, 1.0, 1.0, 1.0, 1.0, 1.0, 1.0, 1.0, 1.0, 1.0, 1.0, 1.0, 1.0, 1.0, 1.0, 1.0, 1.0, 1.0, 1.0, 1.0, 1.0, 1.0, 1.0, 1.0, 1.0, 1.0, 1.0, 1.0, 1.0, 1.0, 1.0, 1.0, 1.0, 1.0, 1.0, 1.0, 1.0, 1.0, 1.0, 1.0, 1.0, 1.0, 1.0, 1.0, 1.0, 1.0, 1.0, 1.0, 1.0, 1.0, 1.0, 1.0, 1.0, 1.0, 1.0, 1.0, 1.0, 1.0, 1.0, 1.0, 1.0, 1.0, 1.0, 1.0, 1.0, 1.0, 1.0, 1.0, 1.0, 1.0, 1.0, 1.0, 1.0, 1.0, 1.0, 1.0, 1.0, 1.0, 1.0, 1.0, 1.0, 1.0, 1.0, 1.0, 1.0, 1.0, 1.0, 1.0, 1.0, 1.0, 1.0, 1.0, 1.0, 1.0, 1.0, 1.0, 1.0, 1.0, 1.0, 1.0, 1.0, 1.0, 1.0, 1.0, 1.0, 1.0, 1.0, 1.0, 1.0, 1.0, 1.0, 1.0, 1.0, 1.0, 1.0, 1.0, 1.0, 1.0, 1.0, 1.0, 1.0, 1.0, 1.0, 1.0, 1.0, 1.0, 1.0, 1.0, 1.0, 1.0, 1.0, 1.0, 1.0, 1.0, 1.0, 1.0, 1.0, 1.0, 1.0, 1.0, 1.0, 1.0, 1.0, 1.0, 1.0, 1.0, 1.0, 1.0, 1.0, 1.0, 1.0, 1.0, 1.0, 1.0, 1.0, 1.0, 1.0, 1.0, 1.0, 1.0, 1.0, 1.0, 1.0, 1.0, 1.0, 1.0, 1.0, 1.0, 1.0, 1.0, 1.0, 1.0, 1.0, 1.0, 1.0, 1.0, 1.0, 1.0, 1.0, 1.0, 1.0, 1.0, 1.0, 1.0, 1.0, 1.0, 1.0, 1.0, 1.0, 1.0, 1.0, 1.0, 1.0, 1.0, 1.0, 1.0, 1.0, 1.0, 1.0, 1.0, 1.0, 1.0, 1.0, 1.0, 1.0, 1.0, 1.0, 1.0, 1.0, 1.0, 1.0, 1.0, 1.0, 1.0, 1.0, 1.0, 1.0, 1.0, 1.0, 1.0, 1.0, 1.0, 1.0, 1.0, 1.0, 1.0, 1.0, 1.0, 1.0, 1.0, 1.0, 1.0, 1.0, 1.0, 1.0, 1.0, 1.0, 1.0, 1.0, 1.0, 1.0, 1.0, 1.0, 1.0, 1.0, 1.0, 1.0, 1.0, 1.0, 1.0, 1.0, 1.0, 1.0, 1.0, 1.0, 1.0, 1.0, 1.0, 1.0, 1.0, 1.0, 1.0, 1.0, 1.0, 1.0, 1.0, 1.0, 1.0, 1.0, 1.0, 1.0, 1.0, 1.0, 1.0, 1.0, 1.0, 1.0, 1.0, 1.0, 1.0, 1.0, 1.0, 1.0, 1.0, 1.0, 1.0, 1.0, 1.0, 1.0, 1.0, 1.0, 1.0, 1.0, 1.0, 1.0, 1.0, 1.0, 1.0, 1.0, 1.0, 1.0, 1.0, 1.0, 1.0, 1.0, 1.0, 1.0, 1.0, 1.0, 1.0, 1.0, 1.0, 1.0, 1.0, 1.0, 1.0, 1.0, 1.0, 1.0, 1.0, 1.0, 1.0, 1.0, 1.0, 1.0, 1.0, 1.0, 1.0, 1.0, 1.0, 1.0, 1.0, 1.0, 1.0, 1.0, 1.0, 1.0, 1.0, 1.0, 1.0, 1.0, 1.0, 1.0, 1.0, 1.0, 1.0, 1.0, 1.0, 1.0, 1.0, 1.0, 1.0, 1.0, 1.0, 1.0, 1.0, 1.0, 1.0, 1.0, 1.0, 1.0, 1.0, 1.0, 1.0, 1.0, 1.0, 1.0, 1.0, 1.0, 1.0, 1.0, 1.0, 1.0, 1.0, 1.0, 1.0, 1.0, 1.0, 1.0, 1.0, 1.0, 1.0, 1.0, 1.0, 1.0, 1.0, 1.0, 1.0, 1.0, 1.0, 1.0, 1.0, 1.0, 1.0, 1.0, 1.0, 1.0, 1.0, 1.0, 1.0, 1.0, 1.0, 1.0, 1.0, 1.0, 1.0, 1.0, 1.0, 1.0, 1.0, 1.0, 1.0, 1.0, 1.0, 1.0, 1.0, 1.0, 1.0, 1.0, 1.0, 1.0, 1.0, 1.0, 1.0, 1.0, 1.0, 1.0, 1.0, 1.0, 1.0, 1.0, 1.0, 1.0, 1.0, 1.0, 1.0, 1.0, 1.0, 1.0, 1.0, 1.0, 1.0, 1.0, 1.0, 1.0, 1.0, 1.0, 1.0, 1.0, 1.0, 1.0, 1.0, 1.0, 1.0, 1.0, 1.0, 1.0, 1.0, 1.0, 1.0, 1.0, 1.0, 1.0, 1.0, 1.0, 1.0, 1.0, 1.0, 1.0, 1.0, 1.0, 1.0, 1.0, 1.0, 1.0, 1.0, 1.0, 1.0, 1.0, 1.0, 1.0, 1.0, 1.0, 1.0, 1.0, 1.0, 1.0, 1.0, 1.0, 1.0, 1.0, 1.0, 1.0, 1.0, 1.0, 1.0, 1.0, 1.0, 1.0, 1.0, 1.0, 1.0, 1.0, 1.0, 1.0, 1.0, 1.0, 1.0, 1.0, 1.0, 1.0, 1.0, 1.0, 1.0, 1.0, 1.0, 1.0, 1.0, 1.0, 1.0, 1.0, 1.0, 1.0, 1.0, 1.0, 1.0, 1.0, 1.0, 1.0, 1.0, 1.0, 1.0, 1.0, 1.0, 1.0, 1.0, 1.0, 1.0, 1.0, 1.0, 1.0, 1.0, 1.0, 1.0, 1.0, 1.0, 1.0, 1.0, 1.0, 1.0, 1.0, 1.0, 1.0, 1.0, 1.0, 1.0, 1.0, 1.0, 1.0, 1.0, 1.0, 1.0, 1.0, 1.0, 1.0, 1.0, 1.0, 1.0, 1.0, 1.0, 1.0, 1.0, 1.0, 1.0, 1.0, 1.0, 1.0, 1.0, 1.0, 1.0, 1.0, 1.0, 1.0, 1.0, 1.0, 1.0, 1.0, 1.0, 1.0, 1.0, 1.0, 1.0, 1.0, 1.0, 1.0, 1.0, 1.0, 1.0, 1.0, 1.0, 1.0, 1.0, 1.0, 1.0, 1.0, 1.0, 1.0, 1.0, 1.0, 1.0, 1.0, 1.0, 1.0, 1.0, 1.0, 1.0, 1.0, 1.0, 1.0, 1.0, 1.0, 1.0, 1.0, 1.0, 1.0, 1.0, 1.0, 1.0, 1.0, 1.0, 1.0, 1.0, 1.0, 1.0, 1.0, 1.0, 1.0, 1.0, 1.0, 1.0, 1.0, 1.0, 1.0, 1.0, 1.0, 1.0, 1.0, 1.0, 1.0, 1.0, 1.0, 1.0, 1.0, 1.0, 1.0, 1.0, 1.0, 1.0, 1.0, 1.0, 1.0, 1.0, 1.0, 1.0, 1.0, 1.0, 1.0, 1.0, 1.0, 1.0, 1.0, 1.0, 1.0, 1.0, 1.0, 1.0, 1.0, 1.0, 1.0, 1.0, 1.0, 1.0, 1.0, 1.0, 1.0, 1.0, 1.0, 1.0, 1.0, 1.0, 1.0, 1.0, 1.0, 1.0, 1.0, 1.0, 1.0, 1.0, 1.0, 1.0, 1.0, 1.0, 1.0, 1.0, 1.0, 1.0, 1.0, 1.0, 1.0, 1.0, 1.0, 1.0, 1.0, 1.0, 1.0, 1.0, 1.0, 1.0, 1.0, 1.0, 1.0, 1.0, 1.0, 1.0, 1.0, 1.0, 1.0, 1.0, 1.0, 1.0, 1.0, 1.0, 1.0, 1.0, 1.0, 1.0, 1.0, 1.0, 1.0, 1.0, 1.0, 1.0, 1.0, 1.0, 1.0, 1.0, 1.0, 1.0, 1.0, 1.0, 1.0, 1.0, 1.0, 1.0, 1.0, 1.0, 1.0, 1.0, 1.0, 1.0, 1.0, 1.0, 1.0, 1.0, 1.0, 1.0, 1.0, 1.0, 1.0, 1.0, 1.0, 1.0, 1.0, 1.0, 1.0, 1.0, 1.0, 1.0, 1.0, 1.0, 1.0, 1.0, 1.0, 1.0, 1.0, 1.0, 1.0, 1.0, 1.0, 1.0, 1.0, 1.0, 1.0, 1.0, 1.0, 1.0, 1.0, 1.0, 1.0, 1.0, 1.0, 1.0, 1.0, 1.0, 1.0, 1.0, 1.0, 1.0, 1.0, 1.0, 1.0, 1.0, 1.0, 1.0, 1.0, 1.0, 1.0, 1.0, 1.0, 1.0, 1.0, 1.0, 1.0, 1.0, 1.0, 1.0, 1.0, 1.0, 1.0, 1.0, 1.0, 1.0, 1.0, 1.0, 1.0, 1.0, 1.0, 1.0, 1.0, 1.0, 1.0, 1.0, 1.0, 1.0, 1.0, 1.0, 1.0, 1.0, 1.0, 1.0, 1.0, 1.0, 1.0, 1.0, 1.0, 1.0, 1.0, 1.0, 1.0, 1.0, 1.0, 1.0, 1.0, 1.0, 1.0, 1.0, 1.0, 1.0, 1.0, 1.0, 1.0, 1.0, 1.0, 1.0, 1.0, 1.0, 1.0, 1.0, 1.0, 1.0, 1.0, 1.0, 1.0, 1.0, 1.0, 1.0, 1.0, 1.0, 1.0, 1.0, 1.0, 1.0, 1.0, 1.0, 1.0, 1.0, 1.0, 1.0, 1.0, 1.0, 1.0, 1.0, 1.0, 1.0, 1.0, 1.0, 1.0, 1.0, 1.0, 1.0, 1.0, 1.0, 1.0, 1.0, 1.0, 1.0, 1.0, 1.0, 1.0, 1.0, 1.0, 1.0, 1.0, 1.0, 1.0, 1.0, 1.0, 1.0, 1.0, 1.0, 1.0, 1.0, 1.0, 1.0, 1.0, 1.0, 1.0, 1.0, 1.0, 1.0, 1.0, 1.0, 1.0, 1.0, 1.0, 1.0, 1.0, 1.0, 1.0, 1.0, 1.0, 1.0, 1.0, 1.0, 1.0, 1.0, 1.0, 1.0, 1.0, 1.0, 1.0, 1.0, 1.0, 1.0, 1.0, 1.0, 1.0, 1.0, 1.0, 1.0, 1.0, 1.0, 1.0, 1.0, 1.0, 1.0, 1.0, 1.0, 1.0, 1.0, 1.0, 1.0, 1.0, 1.0, 1.0, 1.0, 1.0, 1.0, 1.0, 1.0, 1.0, 1.0, 1.0, 1.0, 1.0, 1.0, 1.0, 1.0, 1.0, 1.0, 1.0, 1.0, 1.0, 1.0, 1.0, 1.0, 1.0, 1.0, 1.0, 1.0, 1.0, 1.0, 1.0, 1.0, 1.0, 1.0, 1.0, 1.0, 1.0, 1.0, 1.0, 1.0, 1.0, 1.0, 1.0, 1.0, 1.0, 1.0, 1.0, 1.0, 1.0, 1.0, 1.0, 1.0, 1.0, 1.0, 1.0, 1.0, 1.0, 1.0, 1.0, 1.0, 1.0, 1.0, 1.0, 1.0, 1.0, 1.0, 1.0, 1.0, 1.0, 1.0, 1.0, 1.0, 1.0, 1.0, 1.0, 1.0, 1.0, 1.0, 1.0, 1.0, 1.0, 1.0, 1.0, 1.0, 1.0, 1.0, 1.0, 1.0, 1.0, 1.0, 1.0, 1.0, 1.0, 1.0, 1.0, 1.0, 1.0, 1.0, 1.0, 1.0, 1.0, 1.0, 1.0, 1.0, 1.0, 1.0, 1.0, 1.0, 1.0, 1.0, 1.0, 1.0, 1.0, 1.0, 1.0, 1.0, 1.0, 1.0, 1.0, 1.0, 1.0, 1.0, 1.0, 1.0, 1.0, 1.0, 1.0, 1.0, 1.0, 1.0, 1.0, 1.0, 1.0, 1.0, 1.0, 1.0, 1.0, 1.0, 1.0, 1.0, 1.0, 1.0, 1.0, 1.0, 1.0, 1.0, 1.0, 1.0, 1.0, 1.0, 1.0, 1.0, 1.0, 1.0, 1.0, 1.0, 1.0, 1.0, 1.0, 1.0, 1.0, 1.0, 1.0, 1.0, 1.0, 1.0, 1.0, 1.0, 1.0, 1.0, 1.0, 1.0, 1.0, 1.0, 1.0, 1.0, 1.0, 1.0, 1.0, 1.0, 1.0, 1.0, 1.0, 1.0, 1.0, 1.0, 1.0, 1.0, 1.0, 1.0, 1.0, 1.0, 1.0, 1.0, 1.0, 1.0, 1.0, 1.0, 1.0, 1.0, 1.0, 1.0, 1.0, 1.0, 1.0, 1.0, 1.0, 1.0, 1.0, 1.0, 1.0, 1.0, 1.0, 1.0, 1.0, 1.0, 1.0, 1.0, 1.0, 1.0, 1.0, 1.0, 1.0, 1.0, 1.0, 1.0, 1.0, 1.0, 1.0, 1.0, 1.0, 1.0, 1.0, 1.0, 1.0, 1.0, 1.0, 1.0, 1.0, 1.0, 1.0, 1.0, 1.0, 1.0, 1.0, 1.0, 1.0, 1.0, 1.0, 1.0, 1.0, 1.0, 1.0, 1.0, 1.0, 1.0, 1.0, 1.0, 1.0, 1.0, 1.0, 1.0, 1.0, 1.0, 1.0, 1.0, 1.0, 1.0])
me_cylinder.use_remesh_preserve_volume = False
me_cylinder.use_remesh_preserve_attributes = False
me_cylinder.use_mirror_vertex_groups = False
me_cylinder.update()

# ---- objects
ob_cylinder = bpy.data.objects.new('Cylinder', me_cylinder)

# ---- transforms, parenting, visibility, modifiers, constraints
ob_cylinder.location = (0.0, 0.0, 0.0)
ob_cylinder.rotation_euler = (1.571, 0.0, 0.0)
ob_cylinder.lineart.crease_threshold = 0.0

# ---- collection membership
col_collection_1.objects.link(ob_cylinder)

# ---- scene / render settings (as saved in the file)
scene.frame_start = 1; scene.frame_end = 250; scene.frame_set(1)
scene.render.engine = 'BLENDER_EEVEE_NEXT'
scene.render.resolution_percentage = 50
scene.render.dither_intensity = 0.0
scene.cycles.use_denoising = False
scene.cycles.samples = 10
scene.cycles.sampling_pattern = 'TABULATED_SOBOL'
scene.cycles.light_sampling_threshold = 0.0
scene.cycles.use_adaptive_sampling = False
scene.cycles.use_light_tree = False
scene.cycles.blur_glossy = 0.0
scene.cycles.pixel_filter_type = 'GAUSSIAN'
scene.cycles.sample_clamp_indirect = 0.0
scene.view_settings.view_transform = 'Standard'
bpy.context.view_layer.update()

# ---- added for rendering (the .blend has no active camera and no usable light): camera, sun
cam_auto = bpy.data.cameras.new('AutoCamera')
cam_auto.lens = 50.0
cam_auto.sensor_width = 36.0
cam_auto.clip_end = 1000.0
ob_auto_camera = bpy.data.objects.new('AutoCamera', cam_auto)
scene.collection.objects.link(ob_auto_camera)
ob_auto_camera.location = (18.8936, -22.6723, 15.1149)
ob_auto_camera.rotation_euler = (1.09748, -7.21219e-08, 0.694738)
scene.camera = ob_auto_camera
light_auto_sun = bpy.data.lights.new('AutoSun', 'SUN')
light_auto_sun.energy = 3.0
light_auto_sun.angle = 0.0523599
ob_auto_sun = bpy.data.objects.new('AutoSun', light_auto_sun)
scene.collection.objects.link(ob_auto_sun)
ob_auto_sun.rotation_euler = (0.872665, 0.174533, 0.523599)
bpy.context.view_layer.update()
